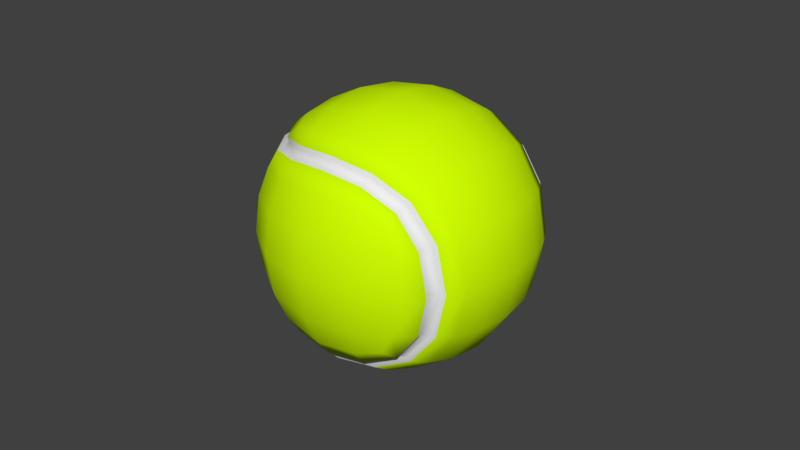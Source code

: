 # Source: ball.blend  (saved by Blender 2.79.0; exported with 4.5.12 LTS)
import bpy
from mathutils import Matrix  # noqa: F401  (used for matrix-valued properties, if any)

bpy.ops.wm.read_factory_settings(use_empty=True)
scene = bpy.context.scene
scene.name = 'Scene'

# ---- collections
col_collection_1 = bpy.data.collections.new('Collection 1'); scene.collection.children.link(col_collection_1)

# ---- materials (node trees are filled in below, after node groups)
mat_green = bpy.data.materials.new('green')
mat_green.alpha_threshold = 0.0
mat_green.use_transparent_shadow = False
mat_green.diffuse_color = (0.6346, 1.0, 0.001032, 1.0)
mat_green.roughness = 0.5
mat_green.specular_intensity = 0.0
mat_green.line_color = (0.0, 0.0, 0.0, 1.0)
mat_white = bpy.data.materials.new('white')
mat_white.alpha_threshold = 0.0
mat_white.use_transparent_shadow = False
mat_white.roughness = 0.5
mat_white.specular_intensity = 0.0

# ---- material node trees

# ---- world
world_world = bpy.data.worlds.new('World'); scene.world = world_world
world_world.color = (0.05088, 0.05088, 0.05088)
world_world.use_sun_shadow = False
world_world.sun_shadow_jitter_overblur = 0.0
world_world.cycles.sampling_method = 'MANUAL'

# ---- meshes
me_untitled = bpy.data.meshes.new('Untitled')
me_untitled.from_pydata([(-0.02398, -0.01245, -0.03268), (-0.01377, -0.01342, -0.03736), (-0.01221, -0.02238, -0.03395), (-0.02015, -0.01962, -0.03199), (-0.02581, -4.708e-05, -0.03338), (-0.01467, -4.606e-05, -0.0391), (0.0005935, -4.194e-05, -0.04162), (0.0006335, -0.01367, -0.03953), (0.0006398, -0.02328, -0.03525), (0.0157, -0.01276, -0.03665), (0.01451, -0.02197, -0.03303), (0.01622, -4.152e-05, -0.03841), (0.02957, -3.874e-05, -0.02954), (0.0286, -0.01138, -0.02851), (0.02652, -0.01981, -0.02631), (-0.02398, 0.01236, -0.03268), (-0.01377, 0.01333, -0.03736), (-0.02015, 0.01953, -0.03199), (-0.01221, 0.02229, -0.03395), (0.0006291, 0.02319, -0.03525), (0.0006301, 0.01358, -0.03953), (0.01569, 0.01268, -0.03665), (0.01451, 0.02189, -0.03303), (0.02651, 0.01974, -0.02631), (0.0286, 0.0113, -0.02851), (-0.02015, -0.01962, 0.03199), (-0.01221, -0.02238, 0.03395), (-0.01377, -0.01342, 0.03736), (-0.02398, -0.01245, 0.03268), (0.0006398, -0.02328, 0.03525), (0.0006335, -0.01367, 0.03953), (0.0005935, -4.194e-05, 0.04162), (-0.01467, -4.606e-05, 0.0391), (-0.02581, -4.708e-05, 0.03338), (0.01451, -0.02197, 0.03303), (0.0157, -0.01276, 0.03665), (0.02652, -0.01981, 0.02631), (0.0286, -0.01138, 0.02851), (0.02957, -3.874e-05, 0.02954), (0.01622, -4.152e-05, 0.03841), (-0.01377, 0.01333, 0.03736), (-0.02398, 0.01236, 0.03268), (0.0006301, 0.01358, 0.03953), (0.0006291, 0.02319, 0.03525), (-0.01221, 0.02229, 0.03395), (-0.02015, 0.01953, 0.03199), (0.01569, 0.01268, 0.03665), (0.0286, 0.0113, 0.02851), (0.02651, 0.01974, 0.02631), (0.01451, 0.02189, 0.03303), (-0.02645, -0.0263, -0.01992), (-0.01452, -0.03306, -0.02194), (-0.01571, -0.03669, -0.01273), (-0.02858, -0.02853, -0.01143), (-0.0006406, -0.03528, -0.02325), (-0.000632, -0.03955, -0.01365), (-0.0005838, -0.04165, -2.237e-10), (-0.01624, -0.03844, -5.748e-10), (-0.02957, -0.02957, -8.301e-10), (0.01226, -0.03395, -0.02237), (0.01391, -0.03731, -0.01345), (0.0203, -0.03188, -0.01965), (0.02428, -0.03244, -0.01251), (0.02624, -0.03305, 4.777e-10), (0.01486, -0.03904, 1.634e-10), (-0.01571, -0.03669, 0.01273), (-0.02858, -0.02853, 0.01143), (-0.000632, -0.03955, 0.01365), (-0.0006406, -0.03528, 0.02325), (-0.01452, -0.03306, 0.02194), (-0.02645, -0.0263, 0.01992), (0.01391, -0.03731, 0.01345), (0.02428, -0.03244, 0.01251), (0.0203, -0.03188, 0.01965), (0.01226, -0.03395, 0.02237), (0.03741, -0.0105, -0.01582), (0.03483, -0.01859, -0.01495), (0.03858, -3.858e-05, -0.01618), (0.04184, -3.879e-05, 1.084e-09), (0.04067, -0.01018, 9.843e-10), (0.03801, -0.01822, 8.638e-10), (0.03741, 0.01042, -0.01582), (0.03482, 0.01852, -0.01495), (0.03801, 0.01815, 1.122e-09), (0.04066, 0.01011, 1.128e-09), (0.03741, -0.0105, 0.01582), (0.03483, -0.01859, 0.01495), (0.03858, -3.858e-05, 0.01618), (0.03741, 0.01042, 0.01582), (0.03482, 0.01852, 0.01495), (0.02029, 0.0318, -0.01965), (0.01225, 0.03386, -0.02237), (0.0139, 0.03723, -0.01345), (0.02427, 0.03236, -0.01251), (-0.0006478, 0.0352, -0.02325), (-0.0006424, 0.03947, -0.01365), (-0.0005966, 0.04156, 3.664e-10), (0.01485, 0.03896, 7.166e-10), (0.02624, 0.03296, 9.459e-10), (-0.01453, 0.03297, -0.02194), (-0.01572, 0.0366, -0.01273), (-0.02646, 0.02621, -0.01992), (-0.02859, 0.02844, -0.01143), (-0.02958, 0.02948, -4.112e-10), (-0.01625, 0.03835, -3.015e-11), (0.0139, 0.03723, 0.01345), (0.02427, 0.03236, 0.01251), (-0.0006424, 0.03947, 0.01365), (-0.0006478, 0.0352, 0.02325), (0.01225, 0.03386, 0.02237), (0.02029, 0.0318, 0.01965), (-0.01572, 0.0366, 0.01273), (-0.02859, 0.02844, 0.01143), (-0.02646, 0.02621, 0.01992), (-0.01453, 0.03297, 0.02194), (-0.03459, 0.01483, -0.01906), (-0.03731, 0.01574, -0.01078), (-0.03764, -4.457e-05, -0.01893), (-0.04052, -4.99e-05, -0.01062), (-0.04181, -4.722e-05, -9.127e-10), (-0.03856, 0.01613, -7.205e-10), (-0.03459, -0.01492, -0.01906), (-0.03731, -0.01584, -0.01078), (-0.03856, -0.01622, -9.5e-10), (-0.03731, 0.01574, 0.01078), (-0.04052, -4.99e-05, 0.01062), (-0.03764, -4.457e-05, 0.01893), (-0.03459, 0.01483, 0.01906), (-0.03731, -0.01584, 0.01078), (-0.03459, -0.01492, 0.01906), (-0.02245, -0.02201, -0.02878), (-0.02916, -0.01269, -0.02828), (-0.03161, -4.355e-05, -0.02838), (0.0003303, -0.02848, -0.03157), (-0.01221, -0.02704, -0.03054), (0.0245, -0.02498, -0.02418), (0.01334, -0.0272, -0.02982), (-0.02916, 0.01259, -0.02828), (-0.02246, 0.02191, -0.02878), (-0.01222, 0.02695, -0.03054), (0.0003197, 0.02839, -0.03157), (0.01333, 0.02713, -0.02982), (0.0245, 0.02491, -0.02418), (-0.02245, -0.02201, 0.02878), (-0.01221, -0.02704, 0.03054), (0.0003303, -0.02848, 0.03157), (-0.03161, -4.355e-05, 0.02838), (-0.02916, -0.01269, 0.02828), (0.01334, -0.0272, 0.02982), (0.0245, -0.02498, 0.02418), (0.0003197, 0.02839, 0.03157), (-0.01222, 0.02695, 0.03054), (-0.02246, 0.02191, 0.02878), (-0.02916, 0.01259, 0.02828), (0.0245, 0.02491, 0.02418), (0.01333, 0.02713, 0.02982), (0.02257, -0.02869, -0.02202), (0.0295, -0.0279, -0.01274), (0.03213, -0.02781, 6.554e-10), (0.0295, -0.0279, 0.01274), (0.02257, -0.02869, 0.02202), (0.03221, 0.02379, -0.01395), (0.03519, 0.02353, 1.093e-09), (0.03221, 0.02379, 0.01395), (-0.03188, -0.01389, -0.02435), (-0.02441, -0.02416, -0.0251), (-0.03469, -4.863e-05, -0.02433), (-0.01334, -0.02986, -0.02718), (-0.0003345, -0.03161, -0.02843), (0.01223, -0.03057, -0.027), (-0.03188, 0.0138, -0.02435), (-0.02442, 0.02407, -0.0251), (-0.01335, 0.02976, -0.02718), (-0.0003421, 0.03152, -0.02843), (0.01222, 0.03048, -0.027), (0.02256, 0.02861, -0.02202), (-0.01334, -0.02986, 0.02718), (-0.02441, -0.02416, 0.0251), (-0.0003345, -0.03161, 0.02843), (-0.03188, -0.01389, 0.02435), (-0.03469, -4.863e-05, 0.02433), (0.01223, -0.03057, 0.027), (-0.01335, 0.02976, 0.02718), (-0.0003421, 0.03152, 0.02843), (-0.02442, 0.02407, 0.0251), (-0.03188, 0.0138, 0.02435), (0.01222, 0.03048, 0.027), (0.02256, 0.02861, 0.02202), (0.03222, -0.02387, -0.01395), (0.0352, -0.02361, 7.585e-10), (0.03222, -0.02387, 0.01395), (0.0295, 0.02782, -0.01274), (0.03212, 0.02773, 1.049e-09), (0.0295, 0.02782, 0.01274), (-0.02211, -0.02177, -0.02733), (-0.02343, -0.02309, -0.02501), (-0.03054, -0.0133, -0.0243), (-0.02876, -0.01253, -0.02683), (-0.03322, -4.448e-05, -0.02429), (-0.03119, -4.956e-05, -0.02692), (0.0002546, -0.02821, -0.03012), (-0.0002604, -0.03016, -0.02817), (-0.01283, -0.0285, -0.02698), (-0.01201, -0.02677, -0.02909), (0.02352, -0.0249, -0.0231), (0.02221, -0.02724, -0.02178), (0.01202, -0.02912, -0.02673), (0.01283, -0.02701, -0.02846), (-0.03054, 0.01321, -0.0243), (-0.02875, 0.01244, -0.02683), (-0.02343, 0.02299, -0.02501), (-0.02212, 0.02167, -0.02733), (-0.01284, 0.02842, -0.02698), (-0.01202, 0.02668, -0.02909), (-0.0002644, 0.03008, -0.02817), (0.0002455, 0.02812, -0.03012), (0.01201, 0.02903, -0.02673), (0.01283, 0.02692, -0.02846), (0.02221, 0.02716, -0.02178), (0.02352, 0.02482, -0.0231), (-0.02211, -0.02177, 0.02733), (-0.02343, -0.02309, 0.02501), (-0.01283, -0.0285, 0.02698), (-0.01201, -0.02677, 0.02909), (-0.0002604, -0.03016, 0.02817), (0.0002546, -0.02821, 0.03012), (-0.03119, -4.956e-05, 0.02692), (-0.03322, -4.448e-05, 0.02429), (-0.03054, -0.0133, 0.0243), (-0.02876, -0.01253, 0.02683), (0.01202, -0.02912, 0.02673), (0.01283, -0.02701, 0.02846), (0.02221, -0.02724, 0.02178), (0.02352, -0.0249, 0.0231), (0.0002455, 0.02812, 0.03012), (-0.0002644, 0.03008, 0.02817), (-0.01284, 0.02842, 0.02698), (-0.01202, 0.02668, 0.02909), (-0.02343, 0.02299, 0.02501), (-0.02212, 0.02167, 0.02733), (-0.03054, 0.01321, 0.0243), (-0.02875, 0.01244, 0.02683), (0.02352, 0.02482, 0.0231), (0.02221, 0.02716, 0.02178), (0.01201, 0.02903, 0.02673), (0.01283, 0.02692, 0.02846), (0.03088, -0.02385, -0.01336), (0.02909, -0.02645, -0.01259), (0.03372, -0.02361, 7.233e-10), (0.03169, -0.02635, 6.552e-10), (0.03088, -0.02385, 0.01336), (0.02909, -0.02645, 0.01259), (0.02908, 0.02637, -0.01259), (0.03087, 0.02377, -0.01336), (0.03168, 0.02627, 1.028e-09), (0.03372, 0.02353, 1.058e-09), (0.02908, 0.02637, 0.01259), (0.03087, 0.02377, 0.01336)], [], [(1, 2, 3, 0), (5, 1, 0, 4), (1, 5, 6, 7), (7, 8, 2, 1), (10, 8, 7, 9), (11, 9, 7, 6), (9, 11, 12, 13), (14, 10, 9, 13), (5, 4, 15, 16), (15, 17, 18, 16), (19, 20, 16, 18), (20, 6, 5, 16), (6, 20, 21, 11), (20, 19, 22, 21), (24, 21, 22, 23), (12, 11, 21, 24), (26, 27, 28, 25), (26, 29, 30, 27), (27, 30, 31, 32), (32, 33, 28, 27), (29, 34, 35, 30), (36, 37, 35, 34), (39, 35, 37, 38), (31, 30, 35, 39), (40, 41, 33, 32), (31, 42, 40, 32), (40, 42, 43, 44), (45, 41, 40, 44), (39, 46, 42, 31), (46, 39, 38, 47), (49, 46, 47, 48), (42, 46, 49, 43), (51, 52, 53, 50), (54, 55, 52, 51), (57, 52, 55, 56), (58, 53, 52, 57), (54, 59, 60, 55), (61, 62, 60, 59), (62, 63, 64, 60), (56, 55, 60, 64), (58, 57, 65, 66), (57, 56, 67, 65), (69, 65, 67, 68), (66, 65, 69, 70), (67, 56, 64, 71), (64, 63, 72, 71), (73, 74, 71, 72), (71, 74, 68, 67), (75, 76, 14, 13), (75, 13, 12, 77), (77, 78, 79, 75), (76, 75, 79, 80), (81, 77, 12, 24), (24, 23, 82, 81), (83, 84, 81, 82), (81, 84, 78, 77), (86, 80, 79, 85), (85, 79, 78, 87), (37, 85, 87, 38), (36, 86, 85, 37), (87, 78, 84, 88), (89, 88, 84, 83), (89, 48, 47, 88), (87, 88, 47, 38), (91, 92, 93, 90), (95, 92, 91, 94), (97, 92, 95, 96), (98, 93, 92, 97), (99, 100, 95, 94), (102, 100, 99, 101), (102, 103, 104, 100), (104, 96, 95, 100), (98, 97, 105, 106), (96, 107, 105, 97), (109, 105, 107, 108), (109, 110, 106, 105), (107, 96, 104, 111), (112, 111, 104, 103), (114, 111, 112, 113), (111, 114, 108, 107), (102, 101, 115, 116), (115, 117, 118, 116), (120, 116, 118, 119), (102, 116, 120, 103), (122, 118, 117, 121), (50, 53, 122, 121), (53, 58, 123, 122), (119, 118, 122, 123), (120, 124, 112, 103), (124, 120, 119, 125), (126, 127, 124, 125), (112, 124, 127, 113), (125, 119, 123, 128), (128, 123, 58, 66), (129, 128, 66, 70), (126, 125, 128, 129), (130, 131, 0, 3), (0, 131, 132, 4), (133, 134, 2, 8), (2, 134, 130, 3), (135, 136, 10, 14), (8, 10, 136, 133), (4, 132, 137, 15), (15, 137, 138, 17), (18, 17, 138, 139), (140, 19, 18, 139), (140, 141, 22, 19), (22, 141, 142, 23), (25, 143, 144, 26), (145, 29, 26, 144), (147, 28, 33, 146), (28, 147, 143, 25), (29, 145, 148, 34), (149, 36, 34, 148), (150, 151, 44, 43), (151, 152, 45, 44), (152, 153, 41, 45), (41, 153, 146, 33), (154, 155, 49, 48), (150, 43, 49, 155), (156, 157, 62, 61), (158, 63, 62, 157), (158, 159, 72, 63), (73, 72, 159, 160), (142, 161, 82, 23), (162, 83, 82, 161), (163, 89, 83, 162), (89, 163, 154, 48), (121, 164, 165, 50), (121, 117, 166, 164), (54, 51, 167, 168), (165, 167, 51, 50), (156, 61, 59, 169), (169, 59, 54, 168), (166, 117, 115, 170), (170, 115, 101, 171), (172, 171, 101, 99), (99, 94, 173, 172), (173, 94, 91, 174), (91, 90, 175, 174), (69, 176, 177, 70), (176, 69, 68, 178), (180, 126, 129, 179), (179, 129, 70, 177), (178, 68, 74, 181), (73, 160, 181, 74), (183, 108, 114, 182), (113, 184, 182, 114), (113, 127, 185, 184), (126, 180, 185, 127), (187, 110, 109, 186), (186, 109, 108, 183), (76, 188, 135, 14), (188, 76, 80, 189), (189, 80, 86, 190), (190, 86, 36, 149), (175, 90, 93, 191), (93, 98, 192, 191), (192, 98, 106, 193), (106, 110, 187, 193), (197, 194, 195, 196), (199, 197, 196, 198), (201, 202, 203, 200), (202, 195, 194, 203), (205, 206, 207, 204), (206, 201, 200, 207), (208, 209, 199, 198), (209, 208, 210, 211), (211, 210, 212, 213), (214, 215, 213, 212), (217, 215, 214, 216), (217, 216, 218, 219), (220, 221, 222, 223), (224, 225, 223, 222), (227, 228, 229, 226), (228, 221, 220, 229), (225, 224, 230, 231), (233, 231, 230, 232), (236, 237, 234, 235), (237, 236, 238, 239), (238, 240, 241, 239), (226, 241, 240, 227), (242, 243, 244, 245), (234, 245, 244, 235), (246, 247, 205, 204), (247, 246, 248, 249), (248, 250, 251, 249), (232, 251, 250, 233), (253, 219, 218, 252), (253, 252, 254, 255), (254, 256, 257, 255), (243, 242, 257, 256), (130, 194, 197, 131), (203, 194, 130, 134), (133, 200, 203, 134), (133, 136, 207, 200), (207, 136, 135, 204), (188, 246, 204, 135), (189, 248, 246, 188), (189, 190, 250, 248), (250, 190, 149, 233), (148, 231, 233, 149), (148, 145, 225, 231), (223, 225, 145, 144), (223, 144, 143, 220), (147, 229, 220, 143), (146, 226, 229, 147), (153, 241, 226, 146), (241, 153, 152, 239), (152, 151, 237, 239), (234, 237, 151, 150), (155, 245, 234, 150), (242, 245, 155, 154), (163, 257, 242, 154), (162, 255, 257, 163), (162, 161, 253, 255), (142, 219, 253, 161), (142, 141, 217, 219), (215, 217, 141, 140), (213, 215, 140, 139), (138, 211, 213, 139), (138, 137, 209, 211), (209, 137, 132, 199), (131, 197, 199, 132), (164, 196, 195, 165), (198, 196, 164, 166), (198, 166, 170, 208), (171, 210, 208, 170), (212, 210, 171, 172), (173, 214, 212, 172), (214, 173, 174, 216), (174, 175, 218, 216), (175, 191, 252, 218), (192, 254, 252, 191), (256, 254, 192, 193), (256, 193, 187, 243), (244, 243, 187, 186), (235, 244, 186, 183), (236, 235, 183, 182), (236, 182, 184, 238), (184, 185, 240, 238), (227, 240, 185, 180), (227, 180, 179, 228), (228, 179, 177, 221), (176, 222, 221, 177), (178, 224, 222, 176), (230, 224, 178, 181), (230, 181, 160, 232), (251, 232, 160, 159), (158, 249, 251, 159), (157, 247, 249, 158), (205, 247, 157, 156), (169, 206, 205, 156), (201, 206, 169, 168), (167, 202, 201, 168), (195, 202, 167, 165)])
me_untitled.polygons.foreach_set('use_smooth', [True] * 256)
me_untitled.polygons.foreach_set('material_index', [0, 0, 0, 0, 0, 0, 0, 0, 0, 0, 0, 0, 0, 0, 0, 0, 0, 0, 0, 0, 0, 0, 0, 0, 0, 0, 0, 0, 0, 0, 0, 0, 0, 0, 0, 0, 0, 0, 0, 0, 0, 0, 0, 0, 0, 0, 0, 0, 0, 0, 0, 0, 0, 0, 0, 0, 0, 0, 0, 0, 0, 0, 0, 0, 0, 0, 0, 0, 0, 0, 0, 0, 0, 0, 0, 0, 0, 0, 0, 0, 0, 0, 0, 0, 0, 0, 0, 0, 0, 0, 0, 0, 0, 0, 0, 0, 0, 0, 0, 0, 0, 0, 0, 0, 0, 0, 0, 0, 0, 0, 0, 0, 0, 0, 0, 0, 0, 0, 0, 0, 0, 0, 0, 0, 0, 0, 0, 0, 0, 0, 0, 0, 0, 0, 0, 0, 0, 0, 0, 0, 0, 0, 0, 0, 0, 0, 0, 0, 0, 0, 0, 0, 0, 0, 0, 0, 0, 0, 0, 0, 1, 1, 1, 1, 1, 1, 1, 1, 1, 1, 1, 1, 1, 1, 1, 1, 1, 1, 1, 1, 1, 1, 1, 1, 1, 1, 1, 1, 1, 1, 1, 1, 1, 1, 1, 1, 1, 1, 1, 1, 1, 1, 1, 1, 1, 1, 1, 1, 1, 1, 1, 1, 1, 1, 1, 1, 1, 1, 1, 1, 1, 1, 1, 1, 1, 1, 1, 1, 1, 1, 1, 1, 1, 1, 1, 1, 1, 1, 1, 1, 1, 1, 1, 1, 1, 1, 1, 1, 1, 1, 1, 1, 1, 1, 1, 1])
_uv = me_untitled.uv_layers.new(name='UVChannel_1')
_uv.uv.foreach_set('vector', [0.3879, 0.8621, 0.3867, 0.845, 0.3991, 0.8484, 0.4038, 0.8618, 0.388, 0.8854, 0.3879, 0.8621, 0.4038, 0.8618, 0.405, 0.8845, 0.3879, 0.8621, 0.388, 0.8854, 0.3634, 0.8855, 0.3634, 0.8623, 0.3634, 0.8623, 0.3635, 0.8449, 0.3867, 0.845, 0.3879, 0.8621, 0.3375, 0.8452, 0.3635, 0.8449, 0.3634, 0.8623, 0.3364, 0.8627, 0.3363, 0.8855, 0.3364, 0.8627, 0.3634, 0.8623, 0.3634, 0.8855, 0.3364, 0.8627, 0.3363, 0.8855, 0.3083, 0.8855, 0.3083, 0.8626, 0.3083, 0.8398, 0.3375, 0.8452, 0.3364, 0.8627, 0.3083, 0.8626, 0.388, 0.8854, 0.405, 0.8845, 0.4051, 0.9069, 0.3881, 0.9085, 0.4051, 0.9069, 0.4018, 0.9192, 0.388, 0.9236, 0.3881, 0.9085, 0.3635, 0.9239, 0.3634, 0.9085, 0.3881, 0.9085, 0.388, 0.9236, 0.3634, 0.9085, 0.3634, 0.8855, 0.388, 0.8854, 0.3881, 0.9085, 0.3634, 0.8855, 0.3634, 0.9085, 0.3363, 0.9081, 0.3363, 0.8855, 0.3634, 0.9085, 0.3635, 0.9239, 0.3366, 0.9237, 0.3363, 0.9081, 0.3083, 0.9084, 0.3363, 0.9081, 0.3366, 0.9237, 0.3083, 0.9312, 0.3083, 0.8855, 0.3363, 0.8855, 0.3363, 0.9081, 0.3083, 0.9084, 0.341, 0.8474, 0.3408, 0.8625, 0.3238, 0.8641, 0.3272, 0.8518, 0.341, 0.8474, 0.3655, 0.8471, 0.3656, 0.8625, 0.3408, 0.8625, 0.3408, 0.8625, 0.3656, 0.8625, 0.3656, 0.8855, 0.3409, 0.8856, 0.3409, 0.8856, 0.324, 0.8865, 0.3238, 0.8641, 0.3408, 0.8625, 0.3655, 0.8471, 0.3923, 0.8473, 0.3926, 0.8629, 0.3656, 0.8625, 0.4206, 0.8398, 0.4206, 0.8626, 0.3926, 0.8629, 0.3923, 0.8473, 0.3927, 0.8855, 0.3926, 0.8629, 0.4206, 0.8626, 0.4206, 0.8855, 0.3656, 0.8855, 0.3656, 0.8625, 0.3926, 0.8629, 0.3927, 0.8855, 0.3411, 0.9089, 0.3251, 0.9092, 0.324, 0.8865, 0.3409, 0.8856, 0.3656, 0.8855, 0.3656, 0.9087, 0.3411, 0.9089, 0.3409, 0.8856, 0.3411, 0.9089, 0.3656, 0.9087, 0.3655, 0.9261, 0.3423, 0.926, 0.3299, 0.9226, 0.3251, 0.9092, 0.3411, 0.9089, 0.3423, 0.926, 0.3927, 0.8855, 0.3926, 0.9083, 0.3656, 0.9087, 0.3656, 0.8855, 0.3926, 0.9083, 0.3927, 0.8855, 0.4206, 0.8855, 0.4206, 0.9084, 0.3915, 0.9258, 0.3926, 0.9083, 0.4206, 0.9084, 0.4206, 0.9312, 0.3656, 0.9087, 0.3926, 0.9083, 0.3915, 0.9258, 0.3655, 0.9261, 0.3482, 0.8431, 0.347, 0.8606, 0.319, 0.8606, 0.319, 0.8378, 0.3744, 0.8425, 0.3742, 0.8601, 0.347, 0.8606, 0.3482, 0.8431, 0.3469, 0.8835, 0.347, 0.8606, 0.3742, 0.8601, 0.3741, 0.8835, 0.319, 0.8835, 0.319, 0.8606, 0.347, 0.8606, 0.3469, 0.8835, 0.3744, 0.8425, 0.3982, 0.8418, 0.3991, 0.8593, 0.3742, 0.8601, 0.4108, 0.845, 0.415, 0.8591, 0.3991, 0.8593, 0.3982, 0.8418, 0.415, 0.8591, 0.4156, 0.8832, 0.399, 0.8835, 0.3991, 0.8593, 0.3741, 0.8835, 0.3742, 0.8601, 0.3991, 0.8593, 0.399, 0.8835, 0.319, 0.8835, 0.3469, 0.8835, 0.347, 0.9062, 0.319, 0.9064, 0.3469, 0.8835, 0.3741, 0.8835, 0.3742, 0.9067, 0.347, 0.9062, 0.3472, 0.9219, 0.347, 0.9062, 0.3742, 0.9067, 0.3744, 0.9223, 0.319, 0.9064, 0.347, 0.9062, 0.3472, 0.9219, 0.319, 0.9292, 0.3742, 0.9067, 0.3741, 0.8835, 0.399, 0.8835, 0.3993, 0.9073, 0.399, 0.8835, 0.4156, 0.8832, 0.4163, 0.9067, 0.3993, 0.9073, 0.4135, 0.9191, 0.3995, 0.9229, 0.3993, 0.9073, 0.4163, 0.9067, 0.3993, 0.9073, 0.3995, 0.9229, 0.3744, 0.9223, 0.3742, 0.9067, 0.342, 0.8573, 0.3191, 0.8574, 0.3188, 0.8294, 0.3416, 0.8294, 0.342, 0.8573, 0.3416, 0.8294, 0.3645, 0.8294, 0.3645, 0.8574, 0.3645, 0.8574, 0.3645, 0.8855, 0.3431, 0.885, 0.342, 0.8573, 0.3191, 0.8574, 0.342, 0.8573, 0.3431, 0.885, 0.3337, 0.8785, 0.387, 0.8575, 0.3645, 0.8574, 0.3645, 0.8294, 0.3873, 0.8294, 0.3873, 0.8294, 0.4102, 0.8294, 0.4098, 0.8574, 0.387, 0.8575, 0.3952, 0.8925, 0.3859, 0.886, 0.387, 0.8575, 0.4098, 0.8574, 0.387, 0.8575, 0.3859, 0.886, 0.3645, 0.8855, 0.3645, 0.8574, 0.3191, 0.9136, 0.3337, 0.8785, 0.3431, 0.885, 0.342, 0.9135, 0.342, 0.9135, 0.3431, 0.885, 0.3645, 0.8855, 0.3645, 0.9136, 0.3416, 0.9416, 0.342, 0.9135, 0.3645, 0.9136, 0.3645, 0.9416, 0.3188, 0.9416, 0.3191, 0.9136, 0.342, 0.9135, 0.3416, 0.9416, 0.3645, 0.9136, 0.3645, 0.8855, 0.3859, 0.886, 0.387, 0.9136, 0.4098, 0.9136, 0.387, 0.9136, 0.3859, 0.886, 0.3952, 0.8925, 0.4098, 0.9136, 0.4102, 0.9416, 0.3873, 0.9416, 0.387, 0.9136, 0.3645, 0.9136, 0.387, 0.9136, 0.3873, 0.9416, 0.3645, 0.9416, 0.3507, 0.8441, 0.3509, 0.8597, 0.3339, 0.8603, 0.3368, 0.8479, 0.376, 0.8603, 0.3509, 0.8597, 0.3507, 0.8441, 0.3758, 0.8447, 0.3512, 0.8835, 0.3509, 0.8597, 0.376, 0.8603, 0.3761, 0.8835, 0.3346, 0.8838, 0.3339, 0.8603, 0.3509, 0.8597, 0.3512, 0.8835, 0.403, 0.8451, 0.4033, 0.8608, 0.376, 0.8603, 0.3758, 0.8447, 0.4312, 0.8606, 0.4033, 0.8608, 0.403, 0.8451, 0.4312, 0.8378, 0.4312, 0.8606, 0.4312, 0.8835, 0.4033, 0.8835, 0.4033, 0.8608, 0.4033, 0.8835, 0.3761, 0.8835, 0.376, 0.8603, 0.4033, 0.8608, 0.3346, 0.8838, 0.3512, 0.8835, 0.3511, 0.9077, 0.3353, 0.9079, 0.3761, 0.8835, 0.376, 0.9069, 0.3511, 0.9077, 0.3512, 0.8835, 0.352, 0.9252, 0.3511, 0.9077, 0.376, 0.9069, 0.3758, 0.9245, 0.352, 0.9252, 0.3395, 0.922, 0.3353, 0.9079, 0.3511, 0.9077, 0.376, 0.9069, 0.3761, 0.8835, 0.4033, 0.8835, 0.4032, 0.9063, 0.4312, 0.9064, 0.4032, 0.9063, 0.4033, 0.8835, 0.4312, 0.8835, 0.402, 0.9239, 0.4032, 0.9063, 0.4312, 0.9064, 0.4312, 0.9292, 0.4032, 0.9063, 0.402, 0.9239, 0.3758, 0.9245, 0.376, 0.9069, 0.319, 0.8606, 0.319, 0.8378, 0.347, 0.8378, 0.3471, 0.8608, 0.347, 0.8378, 0.376, 0.8445, 0.3752, 0.8613, 0.3471, 0.8608, 0.347, 0.8835, 0.3471, 0.8608, 0.3752, 0.8613, 0.3751, 0.8835, 0.319, 0.8606, 0.3471, 0.8608, 0.347, 0.8835, 0.319, 0.8835, 0.4032, 0.8608, 0.3752, 0.8613, 0.376, 0.8445, 0.4032, 0.8378, 0.4312, 0.8378, 0.4312, 0.8606, 0.4032, 0.8608, 0.4032, 0.8378, 0.4312, 0.8606, 0.4312, 0.8835, 0.4032, 0.8835, 0.4032, 0.8608, 0.3751, 0.8835, 0.3752, 0.8613, 0.4032, 0.8608, 0.4032, 0.8835, 0.347, 0.8835, 0.347, 0.9062, 0.319, 0.9064, 0.319, 0.8835, 0.347, 0.9062, 0.347, 0.8835, 0.3751, 0.8835, 0.375, 0.9057, 0.3742, 0.9225, 0.347, 0.9292, 0.347, 0.9062, 0.375, 0.9057, 0.319, 0.9064, 0.347, 0.9062, 0.347, 0.9292, 0.319, 0.9292, 0.375, 0.9057, 0.3751, 0.8835, 0.4032, 0.8835, 0.4032, 0.9062, 0.4032, 0.9062, 0.4032, 0.8835, 0.4312, 0.8835, 0.4312, 0.9064, 0.4032, 0.9292, 0.4032, 0.9062, 0.4312, 0.9064, 0.4312, 0.9292, 0.3742, 0.9225, 0.375, 0.9057, 0.4032, 0.9062, 0.4032, 0.9292, 0.3894, 0.8424, 0.3977, 0.8565, 0.4038, 0.8618, 0.3991, 0.8484, 0.4038, 0.8618, 0.3977, 0.8565, 0.404, 0.8753, 0.405, 0.8845, 0.3636, 0.8361, 0.3778, 0.8368, 0.3867, 0.845, 0.3635, 0.8449, 0.3867, 0.845, 0.3778, 0.8368, 0.3894, 0.8424, 0.3991, 0.8484, 0.3378, 0.8443, 0.3486, 0.8371, 0.3375, 0.8452, 0.3083, 0.8398, 0.3635, 0.8449, 0.3375, 0.8452, 0.3486, 0.8371, 0.3636, 0.8361, 0.405, 0.8845, 0.404, 0.8753, 0.409, 0.8941, 0.4051, 0.9069, 0.4051, 0.9069, 0.409, 0.8941, 0.4061, 0.9079, 0.4018, 0.9192, 0.388, 0.9236, 0.4018, 0.9192, 0.4061, 0.9079, 0.3892, 0.9132, 0.3639, 0.9134, 0.3635, 0.9239, 0.388, 0.9236, 0.3892, 0.9132, 0.3639, 0.9134, 0.3388, 0.9122, 0.3366, 0.9237, 0.3635, 0.9239, 0.3366, 0.9237, 0.3388, 0.9122, 0.3305, 0.9078, 0.3083, 0.9312, 0.3272, 0.8518, 0.3229, 0.8631, 0.3398, 0.8578, 0.341, 0.8474, 0.3651, 0.8576, 0.3655, 0.8471, 0.341, 0.8474, 0.3398, 0.8578, 0.3199, 0.8769, 0.3238, 0.8641, 0.324, 0.8865, 0.325, 0.8956, 0.3238, 0.8641, 0.3199, 0.8769, 0.3229, 0.8631, 0.3272, 0.8518, 0.3655, 0.8471, 0.3651, 0.8576, 0.3901, 0.8588, 0.3923, 0.8473, 0.3984, 0.8632, 0.4206, 0.8398, 0.3923, 0.8473, 0.3901, 0.8588, 0.3653, 0.9349, 0.3511, 0.9342, 0.3423, 0.926, 0.3655, 0.9261, 0.3511, 0.9342, 0.3395, 0.9285, 0.3299, 0.9226, 0.3423, 0.926, 0.3395, 0.9285, 0.3313, 0.9145, 0.3251, 0.9092, 0.3299, 0.9226, 0.3251, 0.9092, 0.3313, 0.9145, 0.325, 0.8956, 0.324, 0.8865, 0.3911, 0.9267, 0.3803, 0.9339, 0.3915, 0.9258, 0.4206, 0.9312, 0.3653, 0.9349, 0.3655, 0.9261, 0.3915, 0.9258, 0.3803, 0.9339, 0.3999, 0.8402, 0.4045, 0.8582, 0.415, 0.8591, 0.4108, 0.845, 0.4085, 0.8803, 0.4156, 0.8832, 0.415, 0.8591, 0.4045, 0.8582, 0.4085, 0.8803, 0.4158, 0.8982, 0.4163, 0.9067, 0.4156, 0.8832, 0.4135, 0.9191, 0.4163, 0.9067, 0.4158, 0.8982, 0.4165, 0.9092, 0.3305, 0.9078, 0.351, 0.8993, 0.3589, 0.9084, 0.3083, 0.9312, 0.3791, 0.8972, 0.3952, 0.8925, 0.3589, 0.9084, 0.351, 0.8993, 0.3923, 0.9103, 0.415, 0.9084, 0.3952, 0.8925, 0.3791, 0.8972, 0.415, 0.9084, 0.3923, 0.9103, 0.3911, 0.9267, 0.4206, 0.9312, 0.347, 0.8378, 0.365, 0.8409, 0.3539, 0.8369, 0.319, 0.8378, 0.347, 0.8378, 0.376, 0.8445, 0.3858, 0.8461, 0.365, 0.8409, 0.3744, 0.8425, 0.3482, 0.8431, 0.3596, 0.8348, 0.3745, 0.8338, 0.3539, 0.8369, 0.3596, 0.8348, 0.3482, 0.8431, 0.319, 0.8378, 0.3999, 0.8402, 0.4108, 0.845, 0.3982, 0.8418, 0.3892, 0.8337, 0.3892, 0.8337, 0.3982, 0.8418, 0.3744, 0.8425, 0.3745, 0.8338, 0.3858, 0.8461, 0.376, 0.8445, 0.4032, 0.8378, 0.4063, 0.8512, 0.4063, 0.8512, 0.4032, 0.8378, 0.4312, 0.8378, 0.4145, 0.8549, 0.401, 0.8558, 0.4145, 0.8549, 0.4312, 0.8378, 0.403, 0.8451, 0.403, 0.8451, 0.3758, 0.8447, 0.3753, 0.8551, 0.401, 0.8558, 0.3753, 0.8551, 0.3758, 0.8447, 0.3507, 0.8441, 0.3496, 0.8544, 0.3507, 0.8441, 0.3368, 0.8479, 0.3337, 0.8578, 0.3496, 0.8544, 0.3472, 0.9219, 0.3492, 0.9112, 0.3357, 0.9121, 0.319, 0.9292, 0.3492, 0.9112, 0.3472, 0.9219, 0.3744, 0.9223, 0.3749, 0.9119, 0.3644, 0.9209, 0.3742, 0.9225, 0.347, 0.9292, 0.3439, 0.9158, 0.3439, 0.9158, 0.347, 0.9292, 0.319, 0.9292, 0.3357, 0.9121, 0.3749, 0.9119, 0.3744, 0.9223, 0.3995, 0.9229, 0.4006, 0.9126, 0.4135, 0.9191, 0.4165, 0.9092, 0.4006, 0.9126, 0.3995, 0.9229, 0.3757, 0.9332, 0.3758, 0.9245, 0.402, 0.9239, 0.3906, 0.9321, 0.4312, 0.9292, 0.3963, 0.9301, 0.3906, 0.9321, 0.402, 0.9239, 0.4312, 0.9292, 0.4032, 0.9292, 0.3852, 0.9261, 0.3963, 0.9301, 0.3742, 0.9225, 0.3644, 0.9209, 0.3852, 0.9261, 0.4032, 0.9292, 0.3504, 0.9268, 0.3395, 0.922, 0.352, 0.9252, 0.361, 0.9333, 0.361, 0.9333, 0.352, 0.9252, 0.3758, 0.9245, 0.3757, 0.9332, 0.3139, 0.8626, 0.3367, 0.8607, 0.3378, 0.8443, 0.3083, 0.8398, 0.3367, 0.8607, 0.3139, 0.8626, 0.3337, 0.8785, 0.3498, 0.8738, 0.3498, 0.8738, 0.3337, 0.8785, 0.3701, 0.8626, 0.378, 0.8717, 0.378, 0.8717, 0.3701, 0.8626, 0.4206, 0.8398, 0.3984, 0.8632, 0.3337, 0.8578, 0.3368, 0.8479, 0.3339, 0.8603, 0.3344, 0.8688, 0.3339, 0.8603, 0.3346, 0.8838, 0.3418, 0.8867, 0.3344, 0.8688, 0.3418, 0.8867, 0.3346, 0.8838, 0.3353, 0.9079, 0.3457, 0.9088, 0.3353, 0.9079, 0.3395, 0.922, 0.3504, 0.9268, 0.3457, 0.9088, 0.5349, 0.8655, 0.5274, 0.8535, 0.4912, 0.8507, 0.501, 0.8548, 0.5414, 0.8816, 0.5349, 0.8655, 0.501, 0.8548, 0.5188, 0.8602, 0.507, 0.8478, 0.4954, 0.8486, 0.5179, 0.8486, 0.5069, 0.848, 0.4954, 0.8486, 0.4912, 0.8507, 0.5274, 0.8535, 0.5179, 0.8486, 0.5269, 0.8536, 0.5186, 0.8477, 0.4951, 0.8488, 0.4866, 0.8552, 0.5186, 0.8477, 0.507, 0.8478, 0.5069, 0.848, 0.4951, 0.8488, 0.5363, 0.8656, 0.5467, 0.8976, 0.5414, 0.8816, 0.5188, 0.8602, 0.5467, 0.8976, 0.5363, 0.8656, 0.543, 0.8694, 0.5447, 0.9094, 0.5447, 0.9094, 0.543, 0.8694, 0.5307, 0.8705, 0.5298, 0.9139, 0.5078, 0.8699, 0.5071, 0.914, 0.5298, 0.9139, 0.5307, 0.8705, 0.4847, 0.913, 0.5071, 0.914, 0.5078, 0.8699, 0.4848, 0.8693, 0.4847, 0.913, 0.4848, 0.8693, 0.471, 0.8719, 0.4768, 0.9095, 0.4705, 0.875, 0.4722, 0.915, 0.4845, 0.9139, 0.4854, 0.8705, 0.5074, 0.9145, 0.5081, 0.8704, 0.4854, 0.8705, 0.4845, 0.9139, 0.4964, 0.9242, 0.4789, 0.9188, 0.4685, 0.8868, 0.4738, 0.9028, 0.4789, 0.9188, 0.4722, 0.915, 0.4705, 0.875, 0.4685, 0.8868, 0.5081, 0.8704, 0.5074, 0.9145, 0.5304, 0.9151, 0.5305, 0.8714, 0.5384, 0.8749, 0.5305, 0.8714, 0.5304, 0.9151, 0.5442, 0.9126, 0.5198, 0.9358, 0.4973, 0.9358, 0.5083, 0.9364, 0.5082, 0.9367, 0.4973, 0.9358, 0.5198, 0.9358, 0.524, 0.9337, 0.4878, 0.931, 0.524, 0.9337, 0.5142, 0.9296, 0.4803, 0.9189, 0.4878, 0.931, 0.4738, 0.9028, 0.4803, 0.9189, 0.5142, 0.9296, 0.4964, 0.9242, 0.5286, 0.9292, 0.4883, 0.9308, 0.4966, 0.9367, 0.5201, 0.9356, 0.5083, 0.9364, 0.5201, 0.9356, 0.4966, 0.9367, 0.5082, 0.9367, 0.4859, 0.87, 0.5307, 0.8696, 0.5269, 0.8536, 0.4866, 0.8552, 0.5307, 0.8696, 0.4859, 0.87, 0.4972, 0.8822, 0.5348, 0.8888, 0.4972, 0.8822, 0.5212, 0.8815, 0.5425, 0.9037, 0.5348, 0.8888, 0.5442, 0.9126, 0.5425, 0.9037, 0.5212, 0.8815, 0.5384, 0.8749, 0.494, 0.903, 0.4768, 0.9095, 0.471, 0.8719, 0.4727, 0.8807, 0.494, 0.903, 0.4727, 0.8807, 0.4804, 0.8956, 0.518, 0.9022, 0.4804, 0.8956, 0.4845, 0.9148, 0.5293, 0.9144, 0.518, 0.9022, 0.4883, 0.9308, 0.5286, 0.9292, 0.5293, 0.9144, 0.4845, 0.9148, 0.5299, 0.8537, 0.5274, 0.8535, 0.5349, 0.8655, 0.5373, 0.8663, 0.5179, 0.8486, 0.5274, 0.8535, 0.5299, 0.8537, 0.5195, 0.8486, 0.5068, 0.848, 0.5069, 0.848, 0.5179, 0.8486, 0.5195, 0.8486, 0.5068, 0.848, 0.4934, 0.8489, 0.4951, 0.8488, 0.5069, 0.848, 0.4951, 0.8488, 0.4934, 0.8489, 0.4838, 0.8553, 0.4866, 0.8552, 0.4827, 0.87, 0.4859, 0.87, 0.4866, 0.8552, 0.4838, 0.8553, 0.4945, 0.8818, 0.4972, 0.8822, 0.4859, 0.87, 0.4827, 0.87, 0.4945, 0.8818, 0.5197, 0.8799, 0.5212, 0.8815, 0.4972, 0.8822, 0.5212, 0.8815, 0.5197, 0.8799, 0.538, 0.8723, 0.5384, 0.8749, 0.5305, 0.8683, 0.5305, 0.8714, 0.5384, 0.8749, 0.538, 0.8723, 0.5305, 0.8683, 0.5081, 0.8672, 0.5081, 0.8704, 0.5305, 0.8714, 0.4854, 0.8705, 0.5081, 0.8704, 0.5081, 0.8672, 0.4855, 0.8674, 0.4854, 0.8705, 0.4855, 0.8674, 0.4704, 0.8722, 0.4705, 0.875, 0.4677, 0.8845, 0.4685, 0.8868, 0.4705, 0.875, 0.4704, 0.8722, 0.4722, 0.9013, 0.4738, 0.9028, 0.4685, 0.8868, 0.4677, 0.8845, 0.4779, 0.9181, 0.4803, 0.9189, 0.4738, 0.9028, 0.4722, 0.9013, 0.4803, 0.9189, 0.4779, 0.9181, 0.4852, 0.9307, 0.4878, 0.931, 0.4852, 0.9307, 0.4957, 0.9358, 0.4973, 0.9358, 0.4878, 0.931, 0.5083, 0.9364, 0.4973, 0.9358, 0.4957, 0.9358, 0.5084, 0.9364, 0.5218, 0.9355, 0.5201, 0.9356, 0.5083, 0.9364, 0.5084, 0.9364, 0.5286, 0.9292, 0.5201, 0.9356, 0.5218, 0.9355, 0.5314, 0.9291, 0.5325, 0.9144, 0.5293, 0.9144, 0.5286, 0.9292, 0.5314, 0.9291, 0.5207, 0.9027, 0.518, 0.9022, 0.5293, 0.9144, 0.5325, 0.9144, 0.5207, 0.9027, 0.4955, 0.9046, 0.494, 0.903, 0.518, 0.9022, 0.4772, 0.9122, 0.4768, 0.9095, 0.494, 0.903, 0.4955, 0.9046, 0.4772, 0.9122, 0.4847, 0.9161, 0.4847, 0.913, 0.4768, 0.9095, 0.5071, 0.914, 0.4847, 0.913, 0.4847, 0.9161, 0.5071, 0.9172, 0.5298, 0.9139, 0.5071, 0.914, 0.5071, 0.9172, 0.5297, 0.917, 0.5448, 0.9122, 0.5447, 0.9094, 0.5298, 0.9139, 0.5297, 0.917, 0.5448, 0.9122, 0.5475, 0.8999, 0.5467, 0.8976, 0.5447, 0.9094, 0.5467, 0.8976, 0.5475, 0.8999, 0.543, 0.8831, 0.5414, 0.8816, 0.5373, 0.8663, 0.5349, 0.8655, 0.5414, 0.8816, 0.543, 0.8831, 0.4986, 0.8541, 0.501, 0.8548, 0.4912, 0.8507, 0.4886, 0.8505, 0.5188, 0.8602, 0.501, 0.8548, 0.4986, 0.8541, 0.5172, 0.8587, 0.5188, 0.8602, 0.5172, 0.8587, 0.5355, 0.8633, 0.5363, 0.8656, 0.5429, 0.8666, 0.543, 0.8694, 0.5363, 0.8656, 0.5355, 0.8633, 0.5307, 0.8705, 0.543, 0.8694, 0.5429, 0.8666, 0.5308, 0.8674, 0.5078, 0.8668, 0.5078, 0.8699, 0.5307, 0.8705, 0.5308, 0.8674, 0.5078, 0.8699, 0.5078, 0.8668, 0.4848, 0.8662, 0.4848, 0.8693, 0.4848, 0.8662, 0.4706, 0.8692, 0.471, 0.8719, 0.4848, 0.8693, 0.4706, 0.8692, 0.4711, 0.8791, 0.4727, 0.8807, 0.471, 0.8719, 0.4778, 0.8951, 0.4804, 0.8956, 0.4727, 0.8807, 0.4711, 0.8791, 0.4845, 0.9148, 0.4804, 0.8956, 0.4778, 0.8951, 0.4813, 0.9149, 0.4845, 0.9148, 0.4813, 0.9149, 0.4854, 0.9309, 0.4883, 0.9308, 0.4966, 0.9367, 0.4883, 0.9308, 0.4854, 0.9309, 0.495, 0.9368, 0.5082, 0.9367, 0.4966, 0.9367, 0.495, 0.9368, 0.5082, 0.9367, 0.5198, 0.9358, 0.5082, 0.9367, 0.5082, 0.9367, 0.5214, 0.9358, 0.5198, 0.9358, 0.5214, 0.9358, 0.5266, 0.9339, 0.524, 0.9337, 0.5266, 0.9339, 0.5166, 0.9303, 0.5142, 0.9296, 0.524, 0.9337, 0.4964, 0.9242, 0.5142, 0.9296, 0.5166, 0.9303, 0.498, 0.9257, 0.4964, 0.9242, 0.498, 0.9257, 0.4797, 0.9211, 0.4789, 0.9188, 0.4789, 0.9188, 0.4797, 0.9211, 0.4723, 0.9178, 0.4722, 0.915, 0.4844, 0.917, 0.4845, 0.9139, 0.4722, 0.915, 0.4723, 0.9178, 0.5074, 0.9176, 0.5074, 0.9145, 0.4845, 0.9139, 0.4844, 0.917, 0.5304, 0.9151, 0.5074, 0.9145, 0.5074, 0.9176, 0.5304, 0.9183, 0.5304, 0.9151, 0.5304, 0.9183, 0.5446, 0.9152, 0.5442, 0.9126, 0.5425, 0.9037, 0.5442, 0.9126, 0.5446, 0.9152, 0.544, 0.9053, 0.5374, 0.8893, 0.5348, 0.8888, 0.5425, 0.9037, 0.544, 0.9053, 0.5339, 0.8696, 0.5307, 0.8696, 0.5348, 0.8888, 0.5374, 0.8893, 0.5269, 0.8536, 0.5307, 0.8696, 0.5339, 0.8696, 0.5298, 0.8535, 0.5202, 0.8476, 0.5186, 0.8477, 0.5269, 0.8536, 0.5298, 0.8535, 0.507, 0.8478, 0.5186, 0.8477, 0.5202, 0.8476, 0.507, 0.8478, 0.4937, 0.8487, 0.4954, 0.8486, 0.507, 0.8478, 0.507, 0.8478, 0.4912, 0.8507, 0.4954, 0.8486, 0.4937, 0.8487, 0.4886, 0.8505])
_ca = me_untitled.color_attributes.new('Col', 'BYTE_COLOR', 'CORNER')
_ca.data.foreach_set('color', [1.0, 1.0, 1.0, 1.0, 1.0, 1.0, 1.0, 1.0, 1.0, 1.0, 1.0, 1.0, 1.0, 1.0, 1.0, 1.0, 1.0, 1.0, 1.0, 1.0, 1.0, 1.0, 1.0, 1.0, 1.0, 1.0, 1.0, 1.0, 1.0, 1.0, 1.0, 1.0, 1.0, 1.0, 1.0, 1.0, 1.0, 1.0, 1.0, 1.0, 1.0, 1.0, 1.0, 1.0, 1.0, 1.0, 1.0, 1.0, 1.0, 1.0, 1.0, 1.0, 1.0, 1.0, 1.0, 1.0, 1.0, 1.0, 1.0, 1.0, 1.0, 1.0, 1.0, 1.0, 1.0, 1.0, 1.0, 1.0, 1.0, 1.0, 1.0, 1.0, 1.0, 1.0, 1.0, 1.0, 1.0, 1.0, 1.0, 1.0, 1.0, 1.0, 1.0, 1.0, 1.0, 1.0, 1.0, 1.0, 1.0, 1.0, 1.0, 1.0, 1.0, 1.0, 1.0, 1.0, 1.0, 1.0, 1.0, 1.0, 1.0, 1.0, 1.0, 1.0, 1.0, 1.0, 1.0, 1.0, 1.0, 1.0, 1.0, 1.0, 1.0, 1.0, 1.0, 1.0, 1.0, 1.0, 1.0, 1.0, 1.0, 1.0, 1.0, 1.0, 1.0, 1.0, 1.0, 1.0, 1.0, 1.0, 1.0, 1.0, 1.0, 1.0, 1.0, 1.0, 1.0, 1.0, 1.0, 1.0, 1.0, 1.0, 1.0, 1.0, 1.0, 1.0, 1.0, 1.0, 1.0, 1.0, 1.0, 1.0, 1.0, 1.0, 1.0, 1.0, 1.0, 1.0, 1.0, 1.0, 1.0, 1.0, 1.0, 1.0, 1.0, 1.0, 1.0, 1.0, 1.0, 1.0, 1.0, 1.0, 1.0, 1.0, 1.0, 1.0, 1.0, 1.0, 1.0, 1.0, 1.0, 1.0, 1.0, 1.0, 1.0, 1.0, 1.0, 1.0, 1.0, 1.0, 1.0, 1.0, 1.0, 1.0, 1.0, 1.0, 1.0, 1.0, 1.0, 1.0, 1.0, 1.0, 1.0, 1.0, 1.0, 1.0, 1.0, 1.0, 1.0, 1.0, 1.0, 1.0, 1.0, 1.0, 1.0, 1.0, 1.0, 1.0, 1.0, 1.0, 1.0, 1.0, 1.0, 1.0, 1.0, 1.0, 1.0, 1.0, 1.0, 1.0, 1.0, 1.0, 1.0, 1.0, 1.0, 1.0, 1.0, 1.0, 1.0, 1.0, 1.0, 1.0, 1.0, 1.0, 1.0, 1.0, 1.0, 1.0, 1.0, 1.0, 1.0, 1.0, 1.0, 1.0, 1.0, 1.0, 1.0, 1.0, 1.0, 1.0, 1.0, 1.0, 1.0, 1.0, 1.0, 1.0, 1.0, 1.0, 1.0, 1.0, 1.0, 1.0, 1.0, 1.0, 1.0, 1.0, 1.0, 1.0, 1.0, 1.0, 1.0, 1.0, 1.0, 1.0, 1.0, 1.0, 1.0, 1.0, 1.0, 1.0, 1.0, 1.0, 1.0, 1.0, 1.0, 1.0, 1.0, 1.0, 1.0, 1.0, 1.0, 1.0, 1.0, 1.0, 1.0, 1.0, 1.0, 1.0, 1.0, 1.0, 1.0, 1.0, 1.0, 1.0, 1.0, 1.0, 1.0, 1.0, 1.0, 1.0, 1.0, 1.0, 1.0, 1.0, 1.0, 1.0, 1.0, 1.0, 1.0, 1.0, 1.0, 1.0, 1.0, 1.0, 1.0, 1.0, 1.0, 1.0, 1.0, 1.0, 1.0, 1.0, 1.0, 1.0, 1.0, 1.0, 1.0, 1.0, 1.0, 1.0, 1.0, 1.0, 1.0, 1.0, 1.0, 1.0, 1.0, 1.0, 1.0, 1.0, 1.0, 1.0, 1.0, 1.0, 1.0, 1.0, 1.0, 1.0, 1.0, 1.0, 1.0, 1.0, 1.0, 1.0, 1.0, 1.0, 1.0, 1.0, 1.0, 1.0, 1.0, 1.0, 1.0, 1.0, 1.0, 1.0, 1.0, 1.0, 1.0, 1.0, 1.0, 1.0, 1.0, 1.0, 1.0, 1.0, 1.0, 1.0, 1.0, 1.0, 1.0, 1.0, 1.0, 1.0, 1.0, 1.0, 1.0, 1.0, 1.0, 1.0, 1.0, 1.0, 1.0, 1.0, 1.0, 1.0, 1.0, 1.0, 1.0, 1.0, 1.0, 1.0, 1.0, 1.0, 1.0, 1.0, 1.0, 1.0, 1.0, 1.0, 1.0, 1.0, 1.0, 1.0, 1.0, 1.0, 1.0, 1.0, 1.0, 1.0, 1.0, 1.0, 1.0, 1.0, 1.0, 1.0, 1.0, 1.0, 1.0, 1.0, 1.0, 1.0, 1.0, 1.0, 1.0, 1.0, 1.0, 1.0, 1.0, 1.0, 1.0, 1.0, 1.0, 1.0, 1.0, 1.0, 1.0, 1.0, 1.0, 1.0, 1.0, 1.0, 1.0, 1.0, 1.0, 1.0, 1.0, 1.0, 1.0, 1.0, 1.0, 1.0, 1.0, 1.0, 1.0, 1.0, 1.0, 1.0, 1.0, 1.0, 1.0, 1.0, 1.0, 1.0, 1.0, 1.0, 1.0, 1.0, 1.0, 1.0, 1.0, 1.0, 1.0, 1.0, 1.0, 1.0, 1.0, 1.0, 1.0, 1.0, 1.0, 1.0, 1.0, 1.0, 1.0, 1.0, 1.0, 1.0, 1.0, 1.0, 1.0, 1.0, 1.0, 1.0, 1.0, 1.0, 1.0, 1.0, 1.0, 1.0, 1.0, 1.0, 1.0, 1.0, 1.0, 1.0, 1.0, 1.0, 1.0, 1.0, 1.0, 1.0, 1.0, 1.0, 1.0, 1.0, 1.0, 1.0, 1.0, 1.0, 1.0, 1.0, 1.0, 1.0, 1.0, 1.0, 1.0, 1.0, 1.0, 1.0, 1.0, 1.0, 1.0, 1.0, 1.0, 1.0, 1.0, 1.0, 1.0, 1.0, 1.0, 1.0, 1.0, 1.0, 1.0, 1.0, 1.0, 1.0, 1.0, 1.0, 1.0, 1.0, 1.0, 1.0, 1.0, 1.0, 1.0, 1.0, 1.0, 1.0, 1.0, 1.0, 1.0, 1.0, 1.0, 1.0, 1.0, 1.0, 1.0, 1.0, 1.0, 1.0, 1.0, 1.0, 1.0, 1.0, 1.0, 1.0, 1.0, 1.0, 1.0, 1.0, 1.0, 1.0, 1.0, 1.0, 1.0, 1.0, 1.0, 1.0, 1.0, 1.0, 1.0, 1.0, 1.0, 1.0, 1.0, 1.0, 1.0, 1.0, 1.0, 1.0, 1.0, 1.0, 1.0, 1.0, 1.0, 1.0, 1.0, 1.0, 1.0, 1.0, 1.0, 1.0, 1.0, 1.0, 1.0, 1.0, 1.0, 1.0, 1.0, 1.0, 1.0, 1.0, 1.0, 1.0, 1.0, 1.0, 1.0, 1.0, 1.0, 1.0, 1.0, 1.0, 1.0, 1.0, 1.0, 1.0, 1.0, 1.0, 1.0, 1.0, 1.0, 1.0, 1.0, 1.0, 1.0, 1.0, 1.0, 1.0, 1.0, 1.0, 1.0, 1.0, 1.0, 1.0, 1.0, 1.0, 1.0, 1.0, 1.0, 1.0, 1.0, 1.0, 1.0, 1.0, 1.0, 1.0, 1.0, 1.0, 1.0, 1.0, 1.0, 1.0, 1.0, 1.0, 1.0, 1.0, 1.0, 1.0, 1.0, 1.0, 1.0, 1.0, 1.0, 1.0, 1.0, 1.0, 1.0, 1.0, 1.0, 1.0, 1.0, 1.0, 1.0, 1.0, 1.0, 1.0, 1.0, 1.0, 1.0, 1.0, 1.0, 1.0, 1.0, 1.0, 1.0, 1.0, 1.0, 1.0, 1.0, 1.0, 1.0, 1.0, 1.0, 1.0, 1.0, 1.0, 1.0, 1.0, 1.0, 1.0, 1.0, 1.0, 1.0, 1.0, 1.0, 1.0, 1.0, 1.0, 1.0, 1.0, 1.0, 1.0, 1.0, 1.0, 1.0, 1.0, 1.0, 1.0, 1.0, 1.0, 1.0, 1.0, 1.0, 1.0, 1.0, 1.0, 1.0, 1.0, 1.0, 1.0, 1.0, 1.0, 1.0, 1.0, 1.0, 1.0, 1.0, 1.0, 1.0, 1.0, 1.0, 1.0, 1.0, 1.0, 1.0, 1.0, 1.0, 1.0, 1.0, 1.0, 1.0, 1.0, 1.0, 1.0, 1.0, 1.0, 1.0, 1.0, 1.0, 1.0, 1.0, 1.0, 1.0, 1.0, 1.0, 1.0, 1.0, 1.0, 1.0, 1.0, 1.0, 1.0, 1.0, 1.0, 1.0, 1.0, 1.0, 1.0, 1.0, 1.0, 1.0, 1.0, 1.0, 1.0, 1.0, 1.0, 1.0, 1.0, 1.0, 1.0, 1.0, 1.0, 1.0, 1.0, 1.0, 1.0, 1.0, 1.0, 1.0, 1.0, 1.0, 1.0, 1.0, 1.0, 1.0, 1.0, 1.0, 1.0, 1.0, 1.0, 1.0, 1.0, 1.0, 1.0, 1.0, 1.0, 1.0, 1.0, 1.0, 1.0, 1.0, 1.0, 1.0, 1.0, 1.0, 1.0, 1.0, 1.0, 1.0, 1.0, 1.0, 1.0, 1.0, 1.0, 1.0, 1.0, 1.0, 1.0, 1.0, 1.0, 1.0, 1.0, 1.0, 1.0, 1.0, 1.0, 1.0, 1.0, 1.0, 1.0, 1.0, 1.0, 1.0, 1.0, 1.0, 1.0, 1.0, 1.0, 1.0, 1.0, 1.0, 1.0, 1.0, 1.0, 1.0, 1.0, 1.0, 1.0, 1.0, 1.0, 1.0, 1.0, 1.0, 1.0, 1.0, 1.0, 1.0, 1.0, 1.0, 1.0, 1.0, 1.0, 1.0, 1.0, 1.0, 1.0, 1.0, 1.0, 1.0, 1.0, 1.0, 1.0, 1.0, 1.0, 1.0, 1.0, 1.0, 1.0, 1.0, 1.0, 1.0, 1.0, 1.0, 1.0, 1.0, 1.0, 1.0, 1.0, 1.0, 1.0, 1.0, 1.0, 1.0, 1.0, 1.0, 1.0, 1.0, 1.0, 1.0, 1.0, 1.0, 1.0, 1.0, 1.0, 1.0, 1.0, 1.0, 1.0, 1.0, 1.0, 1.0, 1.0, 1.0, 1.0, 1.0, 1.0, 1.0, 1.0, 1.0, 1.0, 1.0, 1.0, 1.0, 1.0, 1.0, 1.0, 1.0, 1.0, 1.0, 1.0, 1.0, 1.0, 1.0, 1.0, 1.0, 1.0, 1.0, 1.0, 1.0, 1.0, 1.0, 1.0, 1.0, 1.0, 1.0, 1.0, 1.0, 1.0, 1.0, 1.0, 1.0, 1.0, 1.0, 1.0, 1.0, 1.0, 1.0, 1.0, 1.0, 1.0, 1.0, 1.0, 1.0, 1.0, 1.0, 1.0, 1.0, 1.0, 1.0, 1.0, 1.0, 1.0, 1.0, 1.0, 1.0, 1.0, 1.0, 1.0, 1.0, 1.0, 1.0, 1.0, 1.0, 1.0, 1.0, 1.0, 1.0, 1.0, 1.0, 1.0, 1.0, 1.0, 1.0, 1.0, 1.0, 1.0, 1.0, 1.0, 1.0, 1.0, 1.0, 1.0, 1.0, 1.0, 1.0, 1.0, 1.0, 1.0, 1.0, 1.0, 1.0, 1.0, 1.0, 1.0, 1.0, 1.0, 1.0, 1.0, 1.0, 1.0, 1.0, 1.0, 1.0, 1.0, 1.0, 1.0, 1.0, 1.0, 1.0, 1.0, 1.0, 1.0, 1.0, 1.0, 1.0, 1.0, 1.0, 1.0, 1.0, 1.0, 1.0, 1.0, 1.0, 1.0, 1.0, 1.0, 1.0, 1.0, 1.0, 1.0, 1.0, 1.0, 1.0, 1.0, 1.0, 1.0, 1.0, 1.0, 1.0, 1.0, 1.0, 1.0, 1.0, 1.0, 1.0, 1.0, 1.0, 1.0, 1.0, 1.0, 1.0, 1.0, 1.0, 1.0, 1.0, 1.0, 1.0, 1.0, 1.0, 1.0, 1.0, 1.0, 1.0, 1.0, 1.0, 1.0, 1.0, 1.0, 1.0, 1.0, 1.0, 1.0, 1.0, 1.0, 1.0, 1.0, 1.0, 1.0, 1.0, 1.0, 1.0, 1.0, 1.0, 1.0, 1.0, 1.0, 1.0, 1.0, 1.0, 1.0, 1.0, 1.0, 1.0, 1.0, 1.0, 1.0, 1.0, 1.0, 1.0, 1.0, 1.0, 1.0, 1.0, 1.0, 1.0, 1.0, 1.0, 1.0, 1.0, 1.0, 1.0, 1.0, 1.0, 1.0, 1.0, 1.0, 1.0, 1.0, 1.0, 1.0, 1.0, 1.0, 1.0, 1.0, 1.0, 1.0, 1.0, 1.0, 1.0, 1.0, 1.0, 1.0, 1.0, 1.0, 1.0, 1.0, 1.0, 1.0, 1.0, 1.0, 1.0, 1.0, 1.0, 1.0, 1.0, 1.0, 1.0, 1.0, 1.0, 1.0, 1.0, 1.0, 1.0, 1.0, 1.0, 1.0, 1.0, 1.0, 1.0, 1.0, 1.0, 1.0, 1.0, 1.0, 1.0, 1.0, 1.0, 1.0, 1.0, 1.0, 1.0, 1.0, 1.0, 1.0, 1.0, 1.0, 1.0, 1.0, 1.0, 1.0, 1.0, 1.0, 1.0, 1.0, 1.0, 1.0, 1.0, 1.0, 1.0, 1.0, 1.0, 1.0, 1.0, 1.0, 1.0, 1.0, 1.0, 1.0, 1.0, 1.0, 1.0, 1.0, 1.0, 1.0, 1.0, 1.0, 1.0, 1.0, 1.0, 1.0, 1.0, 1.0, 1.0, 1.0, 1.0, 1.0, 1.0, 1.0, 1.0, 1.0, 1.0, 1.0, 1.0, 1.0, 1.0, 1.0, 1.0, 1.0, 1.0, 1.0, 1.0, 1.0, 1.0, 1.0, 1.0, 1.0, 1.0, 1.0, 1.0, 1.0, 1.0, 1.0, 1.0, 1.0, 1.0, 1.0, 1.0, 1.0, 1.0, 1.0, 1.0, 1.0, 1.0, 1.0, 1.0, 1.0, 1.0, 1.0, 1.0, 1.0, 1.0, 1.0, 1.0, 1.0, 1.0, 1.0, 1.0, 1.0, 1.0, 1.0, 1.0, 1.0, 1.0, 1.0, 1.0, 1.0, 1.0, 1.0, 1.0, 1.0, 1.0, 1.0, 1.0, 1.0, 1.0, 1.0, 1.0, 1.0, 1.0, 1.0, 1.0, 1.0, 1.0, 1.0, 1.0, 1.0, 1.0, 1.0, 1.0, 1.0, 1.0, 1.0, 1.0, 1.0, 1.0, 1.0, 1.0, 1.0, 1.0, 1.0, 1.0, 1.0, 1.0, 1.0, 1.0, 1.0, 1.0, 1.0, 1.0, 1.0, 1.0, 1.0, 1.0, 1.0, 1.0, 1.0, 1.0, 1.0, 1.0, 1.0, 1.0, 1.0, 1.0, 1.0, 1.0, 1.0, 1.0, 1.0, 1.0, 1.0, 1.0, 1.0, 1.0, 1.0, 1.0, 1.0, 1.0, 1.0, 1.0, 1.0, 1.0, 1.0, 1.0, 1.0, 1.0, 1.0, 1.0, 1.0, 1.0, 1.0, 1.0, 1.0, 1.0, 1.0, 1.0, 1.0, 1.0, 1.0, 1.0, 1.0, 1.0, 1.0, 1.0, 1.0, 1.0, 1.0, 1.0, 1.0, 1.0, 1.0, 1.0, 1.0, 1.0, 1.0, 1.0, 1.0, 1.0, 1.0, 1.0, 1.0, 1.0, 1.0, 1.0, 1.0, 1.0, 1.0, 1.0, 1.0, 1.0, 1.0, 1.0, 1.0, 1.0, 1.0, 1.0, 1.0, 1.0, 1.0, 1.0, 1.0, 1.0, 1.0, 1.0, 1.0, 1.0, 1.0, 1.0, 1.0, 1.0, 1.0, 1.0, 1.0, 1.0, 1.0, 1.0, 1.0, 1.0, 1.0, 1.0, 1.0, 1.0, 1.0, 1.0, 1.0, 1.0, 1.0, 1.0, 1.0, 1.0, 1.0, 1.0, 1.0, 1.0, 1.0, 1.0, 1.0, 1.0, 1.0, 1.0, 1.0, 1.0, 1.0, 1.0, 1.0, 1.0, 1.0, 1.0, 1.0, 1.0, 1.0, 1.0, 1.0, 1.0, 1.0, 1.0, 1.0, 1.0, 1.0, 1.0, 1.0, 1.0, 1.0, 1.0, 1.0, 1.0, 1.0, 1.0, 1.0, 1.0, 1.0, 1.0, 1.0, 1.0, 1.0, 1.0, 1.0, 1.0, 1.0, 1.0, 1.0, 1.0, 1.0, 1.0, 1.0, 1.0, 1.0, 1.0, 1.0, 1.0, 1.0, 1.0, 1.0, 1.0, 1.0, 1.0, 1.0, 1.0, 1.0, 1.0, 1.0, 1.0, 1.0, 1.0, 1.0, 1.0, 1.0, 1.0, 1.0, 1.0, 1.0, 1.0, 1.0, 1.0, 1.0, 1.0, 1.0, 1.0, 1.0, 1.0, 1.0, 1.0, 1.0, 1.0, 1.0, 1.0, 1.0, 1.0, 1.0, 1.0, 1.0, 1.0, 1.0, 1.0, 1.0, 1.0, 1.0, 1.0, 1.0, 1.0, 1.0, 1.0, 1.0, 1.0, 1.0, 1.0, 1.0, 1.0, 1.0, 1.0, 1.0, 1.0, 1.0, 1.0, 1.0, 1.0, 1.0, 1.0, 1.0, 1.0, 1.0, 1.0, 1.0, 1.0, 1.0, 1.0, 1.0, 1.0, 1.0, 1.0, 1.0, 1.0, 1.0, 1.0, 1.0, 1.0, 1.0, 1.0, 1.0, 1.0, 1.0, 1.0, 1.0, 1.0, 1.0, 1.0, 1.0, 1.0, 1.0, 1.0, 1.0, 1.0, 1.0, 1.0, 1.0, 1.0, 1.0, 1.0, 1.0, 1.0, 1.0, 1.0, 1.0, 1.0, 1.0, 1.0, 1.0, 1.0, 1.0, 1.0, 1.0, 1.0, 1.0, 1.0, 1.0, 1.0, 1.0, 1.0, 1.0, 1.0, 1.0, 1.0, 1.0, 1.0, 1.0, 1.0, 1.0, 1.0, 1.0, 1.0, 1.0, 1.0, 1.0, 1.0, 1.0, 1.0, 1.0, 1.0, 1.0, 1.0, 1.0, 1.0, 1.0, 1.0, 1.0, 1.0, 1.0, 1.0, 1.0, 1.0, 1.0, 1.0, 1.0, 1.0, 1.0, 1.0, 1.0, 1.0, 1.0, 1.0, 1.0, 1.0, 1.0, 1.0, 1.0, 1.0, 1.0, 1.0, 1.0, 1.0, 1.0, 1.0, 1.0, 1.0, 1.0, 1.0, 1.0, 1.0, 1.0, 1.0, 1.0, 1.0, 1.0, 1.0, 1.0, 1.0, 1.0, 1.0, 1.0, 1.0, 1.0, 1.0, 1.0, 1.0, 1.0, 1.0, 1.0, 1.0, 1.0, 1.0, 1.0, 1.0, 1.0, 1.0, 1.0, 1.0, 1.0, 1.0, 1.0, 1.0, 1.0, 1.0, 1.0, 1.0, 1.0, 1.0, 1.0, 1.0, 1.0, 1.0, 1.0, 1.0, 1.0, 1.0, 1.0, 1.0, 1.0, 1.0, 1.0, 1.0, 1.0, 1.0, 1.0, 1.0, 1.0, 1.0, 1.0, 1.0, 1.0, 1.0, 1.0, 1.0, 1.0, 1.0, 1.0, 1.0, 1.0, 1.0, 1.0, 1.0, 1.0, 1.0, 1.0, 1.0, 1.0, 1.0, 1.0, 1.0, 1.0, 1.0, 1.0, 1.0, 1.0, 1.0, 1.0, 1.0, 1.0, 1.0, 1.0, 1.0, 1.0, 1.0, 1.0, 1.0, 1.0, 1.0, 1.0, 1.0, 1.0, 1.0, 1.0, 1.0, 1.0, 1.0, 1.0, 1.0, 1.0, 1.0, 1.0, 1.0, 1.0, 1.0, 1.0, 1.0, 1.0, 1.0, 1.0, 1.0, 1.0, 1.0, 1.0, 1.0, 1.0, 1.0, 1.0, 1.0, 1.0, 1.0, 1.0, 1.0, 1.0, 1.0, 1.0, 1.0, 1.0, 1.0, 1.0, 1.0, 1.0, 1.0, 1.0, 1.0, 1.0, 1.0, 1.0, 1.0, 1.0, 1.0, 1.0, 1.0, 1.0, 1.0, 1.0, 1.0, 1.0, 1.0, 1.0, 1.0, 1.0, 1.0, 1.0, 1.0, 1.0, 1.0, 1.0, 1.0, 1.0, 1.0, 1.0, 1.0, 1.0, 1.0, 1.0, 1.0, 1.0, 1.0, 1.0, 1.0, 1.0, 1.0, 1.0, 1.0, 1.0, 1.0, 1.0, 1.0, 1.0, 1.0, 1.0, 1.0, 1.0, 1.0, 1.0, 1.0, 1.0, 1.0, 1.0, 1.0, 1.0, 1.0, 1.0, 1.0, 1.0, 1.0, 1.0, 1.0, 1.0, 1.0, 1.0, 1.0, 1.0, 1.0, 1.0, 1.0, 1.0, 1.0, 1.0, 1.0, 1.0, 1.0, 1.0, 1.0, 1.0, 1.0, 1.0, 1.0, 1.0, 1.0, 1.0, 1.0, 1.0, 1.0, 1.0, 1.0, 1.0, 1.0, 1.0, 1.0, 1.0, 1.0, 1.0, 1.0, 1.0, 1.0, 1.0, 1.0, 1.0, 1.0, 1.0, 1.0, 1.0, 1.0, 1.0, 1.0, 1.0, 1.0, 1.0, 1.0, 1.0, 1.0, 1.0, 1.0, 1.0, 1.0, 1.0, 1.0, 1.0, 1.0, 1.0, 1.0, 1.0, 1.0, 1.0, 1.0, 1.0, 1.0, 1.0, 1.0, 1.0, 1.0, 1.0, 1.0, 1.0, 1.0, 1.0, 1.0, 1.0, 1.0, 1.0, 1.0, 1.0, 1.0, 1.0, 1.0, 1.0, 1.0, 1.0, 1.0, 1.0, 1.0, 1.0, 1.0, 1.0, 1.0, 1.0, 1.0, 1.0, 1.0, 1.0, 1.0, 1.0, 1.0, 1.0, 1.0, 1.0, 1.0, 1.0, 1.0, 1.0, 1.0, 1.0, 1.0, 1.0, 1.0, 1.0, 1.0, 1.0, 1.0, 1.0, 1.0, 1.0, 1.0, 1.0, 1.0, 1.0, 1.0, 1.0, 1.0, 1.0, 1.0, 1.0, 1.0, 1.0, 1.0, 1.0, 1.0, 1.0, 1.0, 1.0, 1.0, 1.0, 1.0, 1.0, 1.0, 1.0, 1.0, 1.0, 1.0, 1.0, 1.0, 1.0, 1.0, 1.0, 1.0, 1.0, 1.0, 1.0, 1.0, 1.0, 1.0, 1.0, 1.0, 1.0, 1.0, 1.0, 1.0, 1.0, 1.0, 1.0, 1.0, 1.0, 1.0, 1.0, 1.0, 1.0, 1.0, 1.0, 1.0, 1.0, 1.0, 1.0, 1.0, 1.0, 1.0, 1.0, 1.0, 1.0, 1.0, 1.0, 1.0, 1.0, 1.0, 1.0, 1.0, 1.0, 1.0, 1.0, 1.0, 1.0, 1.0, 1.0, 1.0, 1.0, 1.0, 1.0, 1.0, 1.0, 1.0, 1.0, 1.0, 1.0, 1.0, 1.0, 1.0, 1.0, 1.0, 1.0, 1.0, 1.0, 1.0, 1.0, 1.0, 1.0, 1.0, 1.0, 1.0, 1.0, 1.0, 1.0, 1.0, 1.0, 1.0, 1.0, 1.0, 1.0, 1.0, 1.0, 1.0, 1.0, 1.0, 1.0, 1.0, 1.0, 1.0, 1.0, 1.0, 1.0, 1.0, 1.0, 1.0, 1.0, 1.0, 1.0, 1.0, 1.0, 1.0, 1.0, 1.0, 1.0, 1.0, 1.0, 1.0, 1.0, 1.0, 1.0, 1.0, 1.0, 1.0, 1.0, 1.0, 1.0, 1.0, 1.0, 1.0, 1.0, 1.0, 1.0, 1.0, 1.0, 1.0, 1.0, 1.0, 1.0, 1.0, 1.0, 1.0, 1.0, 1.0, 1.0, 1.0, 1.0, 1.0, 1.0, 1.0, 1.0, 1.0, 1.0, 1.0, 1.0, 1.0, 1.0, 1.0, 1.0, 1.0, 1.0, 1.0, 1.0, 1.0, 1.0, 1.0, 1.0, 1.0, 1.0, 1.0, 1.0, 1.0, 1.0, 1.0, 1.0, 1.0, 1.0, 1.0, 1.0, 1.0, 1.0, 1.0, 1.0, 1.0, 1.0, 1.0, 1.0, 1.0, 1.0, 1.0, 1.0, 1.0, 1.0, 1.0, 1.0, 1.0, 1.0, 1.0, 1.0, 1.0, 1.0, 1.0, 1.0, 1.0, 1.0, 1.0, 1.0, 1.0, 1.0, 1.0, 1.0, 1.0, 1.0, 1.0, 1.0, 1.0, 1.0, 1.0, 1.0, 1.0, 1.0, 1.0, 1.0, 1.0, 1.0, 1.0, 1.0, 1.0, 1.0, 1.0, 1.0, 1.0, 1.0, 1.0, 1.0, 1.0, 1.0, 1.0, 1.0, 1.0, 1.0, 1.0, 1.0, 1.0, 1.0, 1.0, 1.0, 1.0, 1.0, 1.0, 1.0, 1.0, 1.0, 1.0, 1.0, 1.0, 1.0, 1.0, 1.0, 1.0, 1.0, 1.0, 1.0, 1.0, 1.0, 1.0, 1.0, 1.0, 1.0, 1.0, 1.0, 1.0, 1.0, 1.0, 1.0, 1.0, 1.0, 1.0, 1.0, 1.0, 1.0, 1.0, 1.0, 1.0, 1.0, 1.0, 1.0, 1.0, 1.0, 1.0, 1.0, 1.0, 1.0, 1.0, 1.0, 1.0, 1.0, 1.0, 1.0, 1.0, 1.0, 1.0, 1.0, 1.0, 1.0, 1.0, 1.0, 1.0, 1.0, 1.0, 1.0, 1.0, 1.0, 1.0, 1.0, 1.0, 1.0, 1.0, 1.0, 1.0, 1.0, 1.0, 1.0, 1.0, 1.0, 1.0, 1.0, 1.0, 1.0, 1.0, 1.0, 1.0, 1.0, 1.0, 1.0, 1.0, 1.0, 1.0, 1.0, 1.0, 1.0, 1.0, 1.0, 1.0, 1.0, 1.0, 1.0, 1.0, 1.0, 1.0, 1.0, 1.0, 1.0, 1.0, 1.0, 1.0, 1.0, 1.0, 1.0, 1.0, 1.0, 1.0, 1.0, 1.0, 1.0, 1.0, 1.0, 1.0, 1.0, 1.0, 1.0, 1.0, 1.0, 1.0, 1.0, 1.0, 1.0, 1.0, 1.0, 1.0, 1.0, 1.0, 1.0, 1.0, 1.0, 1.0, 1.0, 1.0, 1.0, 1.0, 1.0, 1.0, 1.0, 1.0, 1.0, 1.0, 1.0, 1.0, 1.0, 1.0, 1.0, 1.0, 1.0, 1.0, 1.0, 1.0, 1.0, 1.0, 1.0, 1.0, 1.0, 1.0, 1.0, 1.0, 1.0, 1.0, 1.0, 1.0, 1.0, 1.0, 1.0, 1.0, 1.0, 1.0, 1.0, 1.0, 1.0, 1.0, 1.0, 1.0, 1.0, 1.0, 1.0, 1.0, 1.0, 1.0, 1.0, 1.0, 1.0, 1.0, 1.0, 1.0, 1.0, 1.0, 1.0, 1.0, 1.0, 1.0, 1.0, 1.0, 1.0, 1.0, 1.0, 1.0, 1.0, 1.0, 1.0, 1.0, 1.0, 1.0, 1.0, 1.0, 1.0, 1.0, 1.0, 1.0, 1.0, 1.0, 1.0, 1.0, 1.0, 1.0, 1.0, 1.0, 1.0, 1.0, 1.0, 1.0, 1.0, 1.0, 1.0, 1.0, 1.0, 1.0, 1.0, 1.0, 1.0, 1.0, 1.0, 1.0, 1.0, 1.0, 1.0, 1.0, 1.0, 1.0, 1.0, 1.0, 1.0, 1.0, 1.0, 1.0, 1.0, 1.0, 1.0, 1.0, 1.0, 1.0, 1.0, 1.0, 1.0, 1.0, 1.0, 1.0, 1.0, 1.0, 1.0, 1.0, 1.0, 1.0, 1.0, 1.0, 1.0, 1.0, 1.0, 1.0, 1.0, 1.0, 1.0, 1.0, 1.0, 1.0, 1.0, 1.0, 1.0, 1.0, 1.0, 1.0, 1.0, 1.0, 1.0, 1.0, 1.0, 1.0, 1.0, 1.0, 1.0, 1.0, 1.0, 1.0, 1.0, 1.0, 1.0, 1.0, 1.0, 1.0, 1.0, 1.0, 1.0, 1.0, 1.0, 1.0, 1.0, 1.0, 1.0, 1.0, 1.0, 1.0, 1.0, 1.0, 1.0, 1.0, 1.0, 1.0, 1.0, 1.0, 1.0, 1.0, 1.0, 1.0, 1.0, 1.0, 1.0, 1.0, 1.0, 1.0, 1.0, 1.0, 1.0, 1.0, 1.0, 1.0, 1.0, 1.0, 1.0, 1.0, 1.0, 1.0, 1.0, 1.0, 1.0, 1.0, 1.0, 1.0, 1.0, 1.0, 1.0, 1.0, 1.0, 1.0, 1.0, 1.0, 1.0, 1.0, 1.0, 1.0, 1.0, 1.0, 1.0, 1.0, 1.0, 1.0, 1.0, 1.0, 1.0, 1.0, 1.0, 1.0, 1.0, 1.0, 1.0, 1.0, 1.0, 1.0, 1.0, 1.0, 1.0, 1.0, 1.0, 1.0, 1.0, 1.0, 1.0, 1.0, 1.0, 1.0, 1.0, 1.0, 1.0, 1.0, 1.0, 1.0, 1.0, 1.0, 1.0, 1.0, 1.0, 1.0, 1.0, 1.0, 1.0, 1.0, 1.0, 1.0, 1.0, 1.0, 1.0, 1.0, 1.0, 1.0, 1.0, 1.0, 1.0, 1.0, 1.0, 1.0, 1.0, 1.0, 1.0, 1.0, 1.0, 1.0, 1.0, 1.0, 1.0, 1.0, 1.0, 1.0, 1.0, 1.0, 1.0, 1.0, 1.0, 1.0, 1.0, 1.0, 1.0, 1.0, 1.0, 1.0, 1.0, 1.0, 1.0, 1.0, 1.0, 1.0, 1.0, 1.0, 1.0, 1.0, 1.0, 1.0, 1.0, 1.0, 1.0, 1.0, 1.0, 1.0, 1.0, 1.0, 1.0, 1.0, 1.0, 1.0, 1.0, 1.0, 1.0, 1.0, 1.0, 1.0, 1.0, 1.0, 1.0, 1.0, 1.0, 1.0, 1.0, 1.0, 1.0, 1.0, 1.0, 1.0, 1.0, 1.0, 1.0, 1.0, 1.0, 1.0, 1.0, 1.0, 1.0, 1.0, 1.0, 1.0, 1.0, 1.0, 1.0, 1.0, 1.0, 1.0, 1.0, 1.0, 1.0, 1.0, 1.0, 1.0, 1.0, 1.0, 1.0, 1.0, 1.0, 1.0, 1.0, 1.0, 1.0, 1.0, 1.0, 1.0, 1.0, 1.0, 1.0, 1.0, 1.0, 1.0, 1.0, 1.0, 1.0, 1.0, 1.0, 1.0, 1.0, 1.0, 1.0, 1.0, 1.0, 1.0, 1.0, 1.0, 1.0, 1.0, 1.0, 1.0, 1.0, 1.0, 1.0, 1.0, 1.0, 1.0, 1.0, 1.0, 1.0, 1.0, 1.0, 1.0, 1.0, 1.0, 1.0, 1.0, 1.0, 1.0, 1.0, 1.0, 1.0, 1.0, 1.0, 1.0, 1.0, 1.0, 1.0, 1.0, 1.0, 1.0, 1.0, 1.0, 1.0, 1.0, 1.0, 1.0, 1.0, 1.0, 1.0, 1.0, 1.0, 1.0, 1.0, 1.0, 1.0, 1.0, 1.0, 1.0, 1.0, 1.0, 1.0, 1.0, 1.0, 1.0, 1.0, 1.0, 1.0, 1.0, 1.0, 1.0, 1.0, 1.0, 1.0, 1.0, 1.0, 1.0, 1.0, 1.0, 1.0, 1.0, 1.0, 1.0, 1.0, 1.0, 1.0, 1.0, 1.0, 1.0, 1.0, 1.0, 1.0, 1.0, 1.0, 1.0, 1.0, 1.0, 1.0, 1.0, 1.0, 1.0, 1.0, 1.0, 1.0, 1.0, 1.0, 1.0, 1.0, 1.0, 1.0, 1.0, 1.0, 1.0, 1.0, 1.0, 1.0, 1.0, 1.0, 1.0, 1.0, 1.0, 1.0, 1.0, 1.0, 1.0, 1.0, 1.0, 1.0, 1.0, 1.0, 1.0, 1.0, 1.0, 1.0, 1.0, 1.0, 1.0, 1.0, 1.0, 1.0, 1.0, 1.0, 1.0, 1.0, 1.0, 1.0, 1.0, 1.0, 1.0, 1.0, 1.0, 1.0, 1.0, 1.0, 1.0, 1.0, 1.0, 1.0, 1.0, 1.0, 1.0, 1.0, 1.0, 1.0, 1.0, 1.0, 1.0, 1.0, 1.0, 1.0, 1.0, 1.0, 1.0, 1.0, 1.0, 1.0, 1.0, 1.0, 1.0, 1.0, 1.0, 1.0, 1.0, 1.0, 1.0, 1.0, 1.0, 1.0, 1.0, 1.0, 1.0, 1.0, 1.0, 1.0, 1.0, 1.0, 1.0, 1.0, 1.0, 1.0, 1.0, 1.0, 1.0, 1.0, 1.0, 1.0, 1.0, 1.0, 1.0, 1.0, 1.0, 1.0, 1.0, 1.0, 1.0, 1.0, 1.0, 1.0, 1.0, 1.0, 1.0, 1.0, 1.0, 1.0, 1.0, 1.0, 1.0, 1.0, 1.0, 1.0, 1.0, 1.0, 1.0, 1.0, 1.0, 1.0, 1.0, 1.0, 1.0, 1.0, 1.0, 1.0, 1.0, 1.0, 1.0, 1.0, 1.0, 1.0, 1.0, 1.0, 1.0, 1.0, 1.0, 1.0, 1.0, 1.0, 1.0, 1.0, 1.0, 1.0, 1.0, 1.0, 1.0, 1.0, 1.0, 1.0, 1.0, 1.0, 1.0, 1.0, 1.0, 1.0, 1.0, 1.0, 1.0, 1.0, 1.0, 1.0, 1.0, 1.0, 1.0, 1.0, 1.0, 1.0, 1.0, 1.0, 1.0, 1.0, 1.0, 1.0, 1.0, 1.0, 1.0, 1.0, 1.0, 1.0, 1.0, 1.0, 1.0, 1.0, 1.0, 1.0, 1.0, 1.0, 1.0, 1.0, 1.0, 1.0, 1.0, 1.0, 1.0, 1.0, 1.0, 1.0, 1.0, 1.0, 1.0, 1.0, 1.0, 1.0, 1.0, 1.0, 1.0, 1.0, 1.0, 1.0, 1.0, 1.0, 1.0, 1.0, 1.0, 1.0, 1.0, 1.0, 1.0, 1.0, 1.0, 1.0, 1.0, 1.0, 1.0, 1.0, 1.0, 1.0, 1.0, 1.0, 1.0, 1.0, 1.0, 1.0, 1.0, 1.0, 1.0, 1.0, 1.0, 1.0, 1.0, 1.0, 1.0, 1.0, 1.0, 1.0, 1.0, 1.0, 1.0, 1.0, 1.0, 1.0, 1.0, 1.0, 1.0, 1.0, 1.0, 1.0, 1.0, 1.0, 1.0, 1.0, 1.0, 1.0, 1.0, 1.0, 1.0, 1.0, 1.0, 1.0, 1.0, 1.0, 1.0, 1.0, 1.0, 1.0, 1.0, 1.0, 1.0, 1.0, 1.0, 1.0, 1.0, 1.0, 1.0, 1.0, 1.0, 1.0, 1.0, 1.0, 1.0, 1.0, 1.0, 1.0, 1.0, 1.0, 1.0, 1.0, 1.0, 1.0, 1.0, 1.0, 1.0, 1.0, 1.0, 1.0, 1.0, 1.0, 1.0, 1.0, 1.0, 1.0, 1.0, 1.0, 1.0, 1.0, 1.0, 1.0, 1.0, 1.0, 1.0, 1.0, 1.0, 1.0, 1.0, 1.0, 1.0, 1.0, 1.0, 1.0, 1.0, 1.0, 1.0, 1.0, 1.0, 1.0, 1.0, 1.0, 1.0, 1.0, 1.0, 1.0, 1.0, 1.0, 1.0, 1.0, 1.0, 1.0, 1.0, 1.0, 1.0, 1.0, 1.0, 1.0, 1.0, 1.0, 1.0, 1.0, 1.0, 1.0, 1.0, 1.0, 1.0, 1.0, 1.0, 1.0, 1.0, 1.0, 1.0, 1.0, 1.0, 1.0, 1.0, 1.0, 1.0, 1.0, 1.0, 1.0, 1.0, 1.0, 1.0, 1.0, 1.0, 1.0, 1.0, 1.0, 1.0, 1.0, 1.0, 1.0, 1.0, 1.0, 1.0, 1.0, 1.0, 1.0, 1.0, 1.0, 1.0, 1.0, 1.0, 1.0, 1.0, 1.0, 1.0, 1.0, 1.0, 1.0, 1.0, 1.0, 1.0, 1.0, 1.0, 1.0, 1.0, 1.0, 1.0, 1.0, 1.0, 1.0, 1.0, 1.0, 1.0, 1.0, 1.0, 1.0, 1.0, 1.0, 1.0, 1.0, 1.0, 1.0, 1.0, 1.0, 1.0, 1.0, 1.0, 1.0, 1.0, 1.0, 1.0, 1.0, 1.0, 1.0, 1.0, 1.0, 1.0, 1.0, 1.0, 1.0, 1.0, 1.0, 1.0, 1.0, 1.0, 1.0, 1.0, 1.0, 1.0, 1.0, 1.0, 1.0, 1.0, 1.0, 1.0, 1.0, 1.0, 1.0, 1.0, 1.0, 1.0, 1.0, 1.0, 1.0, 1.0, 1.0, 1.0, 1.0, 1.0, 1.0, 1.0, 1.0, 1.0, 1.0, 1.0, 1.0, 1.0, 1.0, 1.0, 1.0, 1.0, 1.0, 1.0, 1.0, 1.0, 1.0, 1.0, 1.0, 1.0, 1.0, 1.0, 1.0, 1.0, 1.0, 1.0, 1.0, 1.0, 1.0, 1.0, 1.0, 1.0, 1.0, 1.0, 1.0, 1.0, 1.0, 1.0, 1.0, 1.0, 1.0, 1.0, 1.0, 1.0, 1.0, 1.0, 1.0, 1.0, 1.0, 1.0, 1.0, 1.0, 1.0, 1.0, 1.0, 1.0, 1.0, 1.0, 1.0, 1.0, 1.0, 1.0, 1.0, 1.0, 1.0, 1.0, 1.0, 1.0, 1.0, 1.0, 1.0, 1.0, 1.0, 1.0, 1.0, 1.0, 1.0, 1.0, 1.0, 1.0, 1.0, 1.0, 1.0, 1.0, 1.0, 1.0, 1.0, 1.0, 1.0, 1.0, 1.0, 1.0, 1.0, 1.0, 1.0, 1.0, 1.0, 1.0, 1.0, 1.0, 1.0, 1.0, 1.0, 1.0, 1.0, 1.0, 1.0, 1.0, 1.0, 1.0, 1.0, 1.0, 1.0, 1.0, 1.0, 1.0, 1.0, 1.0, 1.0, 1.0, 1.0, 1.0, 1.0, 1.0, 1.0, 1.0, 1.0, 1.0, 1.0, 1.0, 1.0, 1.0, 1.0, 1.0, 1.0, 1.0, 1.0, 1.0, 1.0, 1.0, 1.0, 1.0, 1.0, 1.0, 1.0, 1.0, 1.0, 1.0, 1.0, 1.0, 1.0, 1.0, 1.0, 1.0, 1.0, 1.0, 1.0, 1.0, 1.0, 1.0, 1.0, 1.0, 1.0, 1.0, 1.0, 1.0, 1.0, 1.0, 1.0, 1.0, 1.0, 1.0, 1.0, 1.0, 1.0, 1.0, 1.0, 1.0, 1.0, 1.0, 1.0, 1.0, 1.0, 1.0, 1.0, 1.0, 1.0, 1.0, 1.0, 1.0, 1.0, 1.0, 1.0, 1.0, 1.0, 1.0, 1.0, 1.0, 1.0, 1.0, 1.0, 1.0, 1.0, 1.0, 1.0, 1.0, 1.0, 1.0, 1.0, 1.0, 1.0, 1.0, 1.0, 1.0, 1.0, 1.0, 1.0, 1.0, 1.0, 1.0, 1.0, 1.0, 1.0, 1.0, 1.0, 1.0, 1.0, 1.0, 1.0, 1.0, 1.0, 1.0, 1.0, 1.0, 1.0, 1.0, 1.0, 1.0, 1.0, 1.0, 1.0, 1.0, 1.0, 1.0, 1.0, 1.0, 1.0, 1.0, 1.0, 1.0, 1.0, 1.0, 1.0, 1.0, 1.0, 1.0, 1.0, 1.0, 1.0, 1.0, 1.0, 1.0, 1.0, 1.0, 1.0, 1.0, 1.0, 1.0, 1.0, 1.0, 1.0, 1.0, 1.0, 1.0, 1.0, 1.0, 1.0, 1.0, 1.0, 1.0, 1.0, 1.0, 1.0, 1.0, 1.0, 1.0, 1.0, 1.0, 1.0, 1.0, 1.0, 1.0, 1.0, 1.0, 1.0, 1.0, 1.0, 1.0, 1.0, 1.0, 1.0, 1.0, 1.0, 1.0, 1.0, 1.0, 1.0, 1.0, 1.0, 1.0, 1.0, 1.0, 1.0, 1.0, 1.0, 1.0, 1.0, 1.0, 1.0, 1.0, 1.0, 1.0, 1.0, 1.0, 1.0, 1.0, 1.0, 1.0, 1.0, 1.0, 1.0, 1.0, 1.0, 1.0, 1.0, 1.0, 1.0, 1.0, 1.0, 1.0, 1.0, 1.0, 1.0, 1.0, 1.0, 1.0, 1.0, 1.0, 1.0, 1.0, 1.0, 1.0, 1.0, 1.0, 1.0, 1.0, 1.0, 1.0, 1.0, 1.0, 1.0, 1.0, 1.0, 1.0, 1.0, 1.0, 1.0, 1.0, 1.0, 1.0, 1.0, 1.0, 1.0, 1.0, 1.0, 1.0, 1.0, 1.0, 1.0, 1.0, 1.0, 1.0, 1.0, 1.0, 1.0, 1.0, 1.0, 1.0, 1.0, 1.0, 1.0, 1.0, 1.0, 1.0, 1.0, 1.0, 1.0, 1.0, 1.0, 1.0, 1.0, 1.0, 1.0, 1.0, 1.0, 1.0, 1.0, 1.0, 1.0, 1.0, 1.0, 1.0, 1.0, 1.0, 1.0, 1.0, 1.0, 1.0, 1.0, 1.0, 1.0, 1.0, 1.0, 1.0, 1.0, 1.0, 1.0, 1.0, 1.0, 1.0, 1.0, 1.0, 1.0, 1.0, 1.0, 1.0, 1.0, 1.0, 1.0, 1.0, 1.0, 1.0, 1.0, 1.0, 1.0, 1.0, 1.0, 1.0, 1.0, 1.0, 1.0, 1.0, 1.0, 1.0, 1.0, 1.0, 1.0, 1.0, 1.0, 1.0, 1.0, 1.0, 1.0, 1.0, 1.0, 1.0, 1.0, 1.0, 1.0, 1.0, 1.0, 1.0, 1.0, 1.0, 1.0, 1.0, 1.0, 1.0, 1.0, 1.0, 1.0, 1.0, 1.0, 1.0, 1.0, 1.0, 1.0, 1.0, 1.0, 1.0, 1.0, 1.0, 1.0, 1.0, 1.0, 1.0, 1.0, 1.0, 1.0, 1.0, 1.0, 1.0, 1.0, 1.0, 1.0, 1.0, 1.0, 1.0, 1.0, 1.0, 1.0, 1.0, 1.0, 1.0, 1.0, 1.0, 1.0, 1.0, 1.0, 1.0, 1.0, 1.0, 1.0, 1.0, 1.0, 1.0, 1.0, 1.0, 1.0, 1.0, 1.0, 1.0, 1.0, 1.0, 1.0, 1.0, 1.0, 1.0, 1.0, 1.0, 1.0, 1.0, 1.0, 1.0, 1.0, 1.0, 1.0, 1.0, 1.0, 1.0, 1.0, 1.0, 1.0, 1.0, 1.0, 1.0, 1.0, 1.0, 1.0, 1.0, 1.0, 1.0, 1.0, 1.0, 1.0, 1.0, 1.0, 1.0, 1.0, 1.0, 1.0, 1.0, 1.0, 1.0, 1.0])
me_untitled.materials.append(mat_green)
me_untitled.materials.append(mat_white)
me_untitled.use_remesh_preserve_volume = False
me_untitled.use_remesh_preserve_attributes = False
me_untitled.use_mirror_vertex_groups = False
me_untitled.update()
me_untitled.normals_split_custom_set([tuple(v) for v in zip(*[iter([-0.2946, -0.2633, -0.9186, -0.2552, -0.4802, -0.8392, -0.4272, -0.4124, -0.8046, -0.5257, -0.2422, -0.8155, -0.3109, -0.002642, -0.9504, -0.2946, -0.2633, -0.9186, -0.5257, -0.2422, -0.8155, -0.5602, -0.003525, -0.8284, -0.2946, -0.2633, -0.9186, -0.3109, -0.002642, -0.9504, 0.01985, 0.0007049, -0.9998, 0.02845, -0.2769, -0.9605, 0.02845, -0.2769, -0.9605, 0.03514, -0.4943, -0.8686, -0.2552, -0.4802, -0.8392, -0.2946, -0.2633, -0.9186, 0.3455, -0.4623, -0.8166, 0.03514, -0.4943, -0.8686, 0.02845, -0.2769, -0.9605, 0.3709, -0.2615, -0.8911, 0.3806, -0.001993, -0.9248, 0.3709, -0.2615, -0.8911, 0.02845, -0.2769, -0.9605, 0.01985, 0.0007049, -0.9998, 0.3709, -0.2615, -0.8911, 0.3806, -0.001993, -0.9248, 0.7024, -0.002341, -0.7118, 0.6829, -0.231, -0.6931, 0.6387, -0.4125, -0.6496, 0.3455, -0.4623, -0.8166, 0.3709, -0.2615, -0.8911, 0.6829, -0.231, -0.6931, -0.3109, -0.002642, -0.9504, -0.5602, -0.003525, -0.8284, -0.5362, 0.2416, -0.8088, -0.2764, 0.2577, -0.9259, -0.5362, 0.2416, -0.8088, -0.4514, 0.4414, -0.7755, -0.2432, 0.4836, -0.8408, -0.2764, 0.2577, -0.9259, 0.0259, 0.4905, -0.871, 0.02074, 0.2775, -0.9605, -0.2764, 0.2577, -0.9259, -0.2432, 0.4836, -0.8408, 0.02074, 0.2775, -0.9605, 0.01985, 0.0007049, -0.9998, -0.3109, -0.002642, -0.9504, -0.2764, 0.2577, -0.9259, 0.01985, 0.0007049, -0.9998, 0.02074, 0.2775, -0.9605, 0.3688, 0.2586, -0.8928, 0.3806, -0.001993, -0.9248, 0.02074, 0.2775, -0.9605, 0.0259, 0.4905, -0.871, 0.3428, 0.4617, -0.8181, 0.3688, 0.2586, -0.8928, 0.6845, 0.2283, -0.6923, 0.3688, 0.2586, -0.8928, 0.3428, 0.4617, -0.8181, 0.6416, 0.4135, -0.6461, 0.7024, -0.002341, -0.7118, 0.3806, -0.001993, -0.9248, 0.3688, 0.2586, -0.8928, 0.6845, 0.2283, -0.6923, -0.2407, -0.4868, 0.8397, -0.2811, -0.2564, 0.9248, -0.5361, -0.2417, 0.8088, -0.4555, -0.4327, 0.778, -0.2407, -0.4868, 0.8397, 0.03001, -0.4928, 0.8696, 0.02845, -0.2769, 0.9605, -0.2811, -0.2564, 0.9248, -0.2811, -0.2564, 0.9248, 0.02845, -0.2769, 0.9605, 0.01989, 0.0006675, 0.9998, -0.3109, 0.005308, 0.9504, -0.3109, 0.005308, 0.9504, -0.561, 0.004566, 0.8278, -0.5361, -0.2417, 0.8088, -0.2811, -0.2564, 0.9248, 0.03001, -0.4928, 0.8696, 0.3483, -0.4599, 0.8168, 0.3709, -0.2615, 0.8911, 0.02845, -0.2769, 0.9605, 0.6364, -0.4143, 0.6507, 0.6806, -0.2299, 0.6957, 0.3709, -0.2615, 0.8911, 0.3483, -0.4599, 0.8168, 0.3806, -0.001993, 0.9248, 0.3709, -0.2615, 0.8911, 0.6806, -0.2299, 0.6957, 0.7024, -0.0005843, 0.7117, 0.01989, 0.0006675, 0.9998, 0.02845, -0.2769, 0.9605, 0.3709, -0.2615, 0.8911, 0.3806, -0.001993, 0.9248, -0.2901, 0.2645, 0.9197, -0.5268, 0.2413, 0.815, -0.561, 0.004566, 0.8278, -0.3109, 0.005308, 0.9504, 0.01989, 0.0006675, 0.9998, 0.02074, 0.2775, 0.9605, -0.2901, 0.2645, 0.9197, -0.3109, 0.005308, 0.9504, -0.2901, 0.2645, 0.9197, 0.02074, 0.2775, 0.9605, 0.02416, 0.4917, 0.8704, -0.2445, 0.4761, 0.8447, -0.4318, 0.4032, 0.8068, -0.5268, 0.2413, 0.815, -0.2901, 0.2645, 0.9197, -0.2445, 0.4761, 0.8447, 0.3806, -0.001993, 0.9248, 0.3688, 0.2586, 0.8928, 0.02074, 0.2775, 0.9605, 0.01989, 0.0006675, 0.9998, 0.3688, 0.2586, 0.8928, 0.3806, -0.001993, 0.9248, 0.7024, -0.0005843, 0.7117, 0.6867, 0.2294, 0.6898, 0.3428, 0.4617, 0.8181, 0.3688, 0.2586, 0.8928, 0.6867, 0.2294, 0.6898, 0.6449, 0.4133, 0.6429, 0.02074, 0.2775, 0.9605, 0.3688, 0.2586, 0.8928, 0.3428, 0.4617, 0.8181, 0.02416, 0.4917, 0.8704, -0.343, -0.818, -0.4617, -0.369, -0.8927, -0.2586, -0.6862, -0.6896, -0.2314, -0.6432, -0.6436, -0.4148, -0.02363, -0.8706, -0.4914, -0.01904, -0.9606, -0.2772, -0.369, -0.8927, -0.2586, -0.343, -0.818, -0.4617, -0.3808, -0.9247, 0.001966, -0.369, -0.8927, -0.2586, -0.01904, -0.9606, -0.2772, -0.01761, -0.9998, -0.000732, -0.7033, -0.7109, 0.002076, -0.6862, -0.6896, -0.2314, -0.369, -0.8927, -0.2586, -0.3808, -0.9247, 0.001966, -0.02363, -0.8706, -0.4914, 0.2467, -0.8445, -0.4754, 0.2951, -0.9182, -0.2642, -0.01904, -0.9606, -0.2772, 0.4344, -0.8061, -0.4019, 0.5346, -0.81, -0.2411, 0.2951, -0.9182, -0.2642, 0.2467, -0.8445, -0.4754, 0.5346, -0.81, -0.2411, 0.5715, -0.8206, -0.005285, 0.3175, -0.9482, -0.005688, 0.2951, -0.9182, -0.2642, -0.01761, -0.9998, -0.000732, -0.01904, -0.9606, -0.2772, 0.2951, -0.9182, -0.2642, 0.3175, -0.9482, -0.005688, -0.7033, -0.7109, 0.002076, -0.3808, -0.9247, 0.001966, -0.3709, -0.8911, 0.2614, -0.683, -0.6924, 0.2325, -0.3808, -0.9247, 0.001966, -0.01761, -0.9998, -0.000732, -0.0269, -0.9606, 0.2767, -0.3709, -0.8911, 0.2614, -0.3453, -0.8167, 0.4624, -0.3709, -0.8911, 0.2614, -0.0269, -0.9606, 0.2767, -0.03289, -0.8682, 0.4952, -0.683, -0.6924, 0.2325, -0.3709, -0.8911, 0.2614, -0.3453, -0.8167, 0.4624, -0.6372, -0.6499, 0.4142, -0.0269, -0.9606, 0.2767, -0.01761, -0.9998, -0.000732, 0.3175, -0.9482, -0.005688, 0.2859, -0.9235, 0.2558, 0.3175, -0.9482, -0.005688, 0.5715, -0.8206, -0.005285, 0.5438, -0.8035, 0.242, 0.2859, -0.9235, 0.2558, 0.4543, -0.7732, 0.4425, 0.2477, -0.8367, 0.4885, 0.2859, -0.9235, 0.2558, 0.5438, -0.8035, 0.242, 0.2859, -0.9235, 0.2558, 0.2477, -0.8367, 0.4885, -0.03289, -0.8682, 0.4952, -0.0269, -0.9606, 0.2767, 0.9001, -0.2161, -0.3783, 0.8481, -0.3895, -0.3592, 0.6387, -0.4125, -0.6496, 0.6829, -0.231, -0.6931, 0.9001, -0.2161, -0.3783, 0.6829, -0.231, -0.6931, 0.7024, -0.002341, -0.7118, 0.9226, -0.001099, -0.3857, 0.9226, -0.001099, -0.3857, 1.0, 0.0001042, -4.943e-09, 0.9772, -0.2125, -0.001105, 0.9001, -0.2161, -0.3783, 0.8481, -0.3895, -0.3592, 0.9001, -0.2161, -0.3783, 0.9772, -0.2125, -0.001105, 0.9227, -0.3855, -0.0009003, 0.9011, 0.215, -0.3766, 0.9226, -0.001099, -0.3857, 0.7024, -0.002341, -0.7118, 0.6845, 0.2283, -0.6923, 0.6845, 0.2283, -0.6923, 0.6416, 0.4135, -0.6461, 0.849, 0.391, -0.3553, 0.9011, 0.215, -0.3766, 0.9224, 0.3862, 0.001488, 0.9771, 0.2128, 0.001094, 0.9011, 0.215, -0.3766, 0.849, 0.391, -0.3553, 0.9011, 0.215, -0.3766, 0.9771, 0.2128, 0.001094, 1.0, 0.0001042, -4.943e-09, 0.9226, -0.001099, -0.3857, 0.8479, -0.3923, 0.3566, 0.9227, -0.3855, -0.0009003, 0.9772, -0.2125, -0.001105, 0.9011, -0.2149, 0.3766, 0.9011, -0.2149, 0.3766, 0.9772, -0.2125, -0.001105, 1.0, 0.0001042, -4.943e-09, 0.9226, 0.001195, 0.3858, 0.6806, -0.2299, 0.6957, 0.9011, -0.2149, 0.3766, 0.9226, 0.001195, 0.3858, 0.7024, -0.0005843, 0.7117, 0.6364, -0.4143, 0.6507, 0.8479, -0.3923, 0.3566, 0.9011, -0.2149, 0.3766, 0.6806, -0.2299, 0.6957, 0.9226, 0.001195, 0.3858, 1.0, 0.0001042, -4.943e-09, 0.9771, 0.2128, 0.001094, 0.9, 0.2163, 0.3784, 0.848, 0.3902, 0.3586, 0.9, 0.2163, 0.3784, 0.9771, 0.2128, 0.001094, 0.9224, 0.3862, 0.001488, 0.848, 0.3902, 0.3586, 0.6449, 0.4133, 0.6429, 0.6867, 0.2294, 0.6898, 0.9, 0.2163, 0.3784, 0.9226, 0.001195, 0.3858, 0.9, 0.2163, 0.3784, 0.6867, 0.2294, 0.6898, 0.7024, -0.0005843, 0.7117, 0.2475, 0.8367, -0.4885, 0.2857, 0.9235, -0.2558, 0.545, 0.8031, -0.2407, 0.4542, 0.7733, -0.4425, -0.02715, 0.9606, -0.2767, 0.2857, 0.9235, -0.2558, 0.2475, 0.8367, -0.4885, -0.03316, 0.8682, -0.4952, 0.3173, 0.9483, 0.005712, 0.2857, 0.9235, -0.2558, -0.02715, 0.9606, -0.2767, -0.01787, 0.9998, 0.0007916, 0.5725, 0.8199, 0.003616, 0.545, 0.8031, -0.2407, 0.2857, 0.9235, -0.2558, 0.3173, 0.9483, 0.005712, -0.3455, 0.8166, -0.4624, -0.3711, 0.891, -0.2614, -0.02715, 0.9606, -0.2767, -0.03316, 0.8682, -0.4952, -0.6823, 0.6936, -0.2311, -0.3711, 0.891, -0.2614, -0.3455, 0.8166, -0.4624, -0.6364, 0.649, -0.4168, -0.6823, 0.6936, -0.2311, -0.7035, 0.7107, -0.002107, -0.381, 0.9246, -0.002011, -0.3711, 0.891, -0.2614, -0.381, 0.9246, -0.002011, -0.01787, 0.9998, 0.0007916, -0.02715, 0.9606, -0.2767, -0.3711, 0.891, -0.2614, 0.5725, 0.8199, 0.003616, 0.3173, 0.9483, 0.005712, 0.2948, 0.9183, 0.2642, 0.5344, 0.8101, 0.2411, -0.01787, 0.9998, 0.0007916, -0.0194, 0.9606, 0.2772, 0.2948, 0.9183, 0.2642, 0.3173, 0.9483, 0.005712, 0.2466, 0.8445, 0.4754, 0.2948, 0.9183, 0.2642, -0.0194, 0.9606, 0.2772, -0.02385, 0.8706, 0.4914, 0.2466, 0.8445, 0.4754, 0.4342, 0.8062, 0.4019, 0.5344, 0.8101, 0.2411, 0.2948, 0.9183, 0.2642, -0.0194, 0.9606, 0.2772, -0.01787, 0.9998, 0.0007916, -0.381, 0.9246, -0.002011, -0.3692, 0.8926, 0.2586, -0.6855, 0.6908, 0.23, -0.3692, 0.8926, 0.2586, -0.381, 0.9246, -0.002011, -0.7035, 0.7107, -0.002107, -0.3469, 0.8147, 0.4647, -0.3692, 0.8926, 0.2586, -0.6855, 0.6908, 0.23, -0.6386, 0.6453, 0.4192, -0.3692, 0.8926, 0.2586, -0.3469, 0.8147, 0.4647, -0.02385, 0.8706, 0.4914, -0.0194, 0.9606, 0.2772, -0.6823, 0.6936, -0.2311, -0.6364, 0.649, -0.4168, -0.8445, 0.3534, -0.4023, -0.9002, 0.3755, -0.2206, -0.8445, 0.3534, -0.4023, -0.916, -0.0004132, -0.4012, -0.9751, -0.0002599, -0.222, -0.9002, 0.3755, -0.2206, -0.9232, 0.3844, -0.0008394, -0.9002, 0.3755, -0.2206, -0.9751, -0.0002599, -0.222, -1.0, -2.808e-05, 4.947e-09, -0.6823, 0.6936, -0.2311, -0.9002, 0.3755, -0.2206, -0.9232, 0.3844, -0.0008394, -0.7035, 0.7107, -0.002107, -0.8994, -0.3757, -0.2233, -0.9751, -0.0002599, -0.222, -0.916, -0.0004132, -0.4012, -0.8455, -0.3548, -0.3991, -0.6432, -0.6436, -0.4148, -0.6862, -0.6896, -0.2314, -0.8994, -0.3757, -0.2233, -0.8455, -0.3548, -0.3991, -0.6862, -0.6896, -0.2314, -0.7033, -0.7109, 0.002076, -0.9231, -0.3846, 0.0009341, -0.8994, -0.3757, -0.2233, -1.0, -2.808e-05, 4.947e-09, -0.9751, -0.0002599, -0.222, -0.8994, -0.3757, -0.2233, -0.9231, -0.3846, 0.0009341, -0.9232, 0.3844, -0.0008394, -0.9003, 0.3749, 0.2214, -0.6855, 0.6908, 0.23, -0.7035, 0.7107, -0.002107, -0.9003, 0.3749, 0.2214, -0.9232, 0.3844, -0.0008394, -1.0, -2.808e-05, 4.947e-09, -0.9751, -0.000788, 0.2219, -0.916, -0.0007739, 0.4012, -0.8454, 0.3527, 0.401, -0.9003, 0.3749, 0.2214, -0.9751, -0.000788, 0.2219, -0.6855, 0.6908, 0.23, -0.9003, 0.3749, 0.2214, -0.8454, 0.3527, 0.401, -0.6386, 0.6453, 0.4192, -0.9751, -0.000788, 0.2219, -1.0, -2.808e-05, 4.947e-09, -0.9231, -0.3846, 0.0009341, -0.8993, -0.3766, 0.2222, -0.8993, -0.3766, 0.2222, -0.9231, -0.3846, 0.0009341, -0.7033, -0.7109, 0.002076, -0.683, -0.6924, 0.2325, -0.8454, -0.3547, 0.3993, -0.8993, -0.3766, 0.2222, -0.683, -0.6924, 0.2325, -0.6372, -0.6499, 0.4142, -0.916, -0.0007739, 0.4012, -0.9751, -0.000788, 0.2219, -0.8993, -0.3766, 0.2222, -0.8454, -0.3547, 0.3993, -0.6464, -0.7267, -0.2328, -0.8951, -0.3708, -0.2475, -0.5257, -0.2422, -0.8155, -0.4272, -0.4124, -0.8046, -0.5257, -0.2422, -0.8155, -0.8951, -0.3708, -0.2475, -0.9624, -0.0002235, -0.2716, -0.5602, -0.003525, -0.8284, 0.006698, -0.9188, -0.3947, -0.2942, -0.8974, -0.3288, -0.2552, -0.4802, -0.8392, 0.03514, -0.4943, -0.8686, -0.2552, -0.4802, -0.8392, -0.2942, -0.8974, -0.3288, -0.6464, -0.7267, -0.2328, -0.4272, -0.4124, -0.8046, 0.4248, -0.8367, -0.3457, 0.2468, -0.8837, -0.3976, 0.3455, -0.4623, -0.8166, 0.6387, -0.4125, -0.6496, 0.03514, -0.4943, -0.8686, 0.3455, -0.4623, -0.8166, 0.2468, -0.8837, -0.3976, 0.006698, -0.9188, -0.3947, -0.5602, -0.003525, -0.8284, -0.9624, -0.0002235, -0.2716, -0.8949, 0.3709, -0.2481, -0.5362, 0.2416, -0.8088, -0.5362, 0.2416, -0.8088, -0.8949, 0.3709, -0.2481, -0.6465, 0.7265, -0.2331, -0.4514, 0.4414, -0.7755, -0.2432, 0.4836, -0.8408, -0.4514, 0.4414, -0.7755, -0.6465, 0.7265, -0.2331, -0.2944, 0.8973, -0.3288, 0.00265, 0.9198, -0.3923, 0.0259, 0.4905, -0.871, -0.2432, 0.4836, -0.8408, -0.2944, 0.8973, -0.3288, 0.00265, 0.9198, -0.3923, 0.245, 0.8868, -0.3919, 0.3428, 0.4617, -0.8181, 0.0259, 0.4905, -0.871, 0.3428, 0.4617, -0.8181, 0.245, 0.8868, -0.3919, 0.4252, 0.8397, -0.3379, 0.6416, 0.4135, -0.6461, -0.4555, -0.4327, 0.778, -0.6486, -0.7256, 0.2298, -0.2896, -0.8989, 0.3287, -0.2407, -0.4868, 0.8397, 0.0008233, -0.9193, 0.3936, 0.03001, -0.4928, 0.8696, -0.2407, -0.4868, 0.8397, -0.2896, -0.8989, 0.3287, -0.8948, -0.3711, 0.248, -0.5361, -0.2417, 0.8088, -0.561, 0.004566, 0.8278, -0.9622, 0.001121, 0.2723, -0.5361, -0.2417, 0.8088, -0.8948, -0.3711, 0.248, -0.6486, -0.7256, 0.2298, -0.4555, -0.4327, 0.778, 0.03001, -0.4928, 0.8696, 0.0008233, -0.9193, 0.3936, 0.2508, -0.8848, 0.3927, 0.3483, -0.4599, 0.8168, 0.4246, -0.8367, 0.3458, 0.6364, -0.4143, 0.6507, 0.3483, -0.4599, 0.8168, 0.2508, -0.8848, 0.3927, 0.0008724, 0.919, 0.3942, -0.29, 0.8985, 0.3294, -0.2445, 0.4761, 0.8447, 0.02416, 0.4917, 0.8704, -0.29, 0.8985, 0.3294, -0.6492, 0.725, 0.2301, -0.4318, 0.4032, 0.8068, -0.2445, 0.4761, 0.8447, -0.6492, 0.725, 0.2301, -0.8952, 0.3694, 0.2494, -0.5268, 0.2413, 0.815, -0.4318, 0.4032, 0.8068, -0.5268, 0.2413, 0.815, -0.8952, 0.3694, 0.2494, -0.9622, 0.001121, 0.2723, -0.561, 0.004566, 0.8278, 0.428, 0.8385, 0.3372, 0.2453, 0.8866, 0.392, 0.3428, 0.4617, 0.8181, 0.6449, 0.4133, 0.6429, 0.0008724, 0.919, 0.3942, 0.02416, 0.4917, 0.8704, 0.3428, 0.4617, 0.8181, 0.2453, 0.8866, 0.392, 0.6427, -0.2289, -0.7311, 0.8939, -0.2382, -0.3797, 0.5346, -0.81, -0.2411, 0.4344, -0.8061, -0.4019, 0.9673, -0.2537, -0.001744, 0.5715, -0.8206, -0.005285, 0.5346, -0.81, -0.2411, 0.8939, -0.2382, -0.3797, 0.9673, -0.2537, -0.001744, 0.8935, -0.2367, 0.3816, 0.5438, -0.8035, 0.242, 0.5715, -0.8206, -0.005285, 0.4543, -0.7732, 0.4425, 0.5438, -0.8035, 0.242, 0.8935, -0.2367, 0.3816, 0.6398, -0.232, 0.7326, 0.4252, 0.8397, -0.3379, 0.5287, 0.826, -0.1956, 0.849, 0.391, -0.3553, 0.6416, 0.4135, -0.6461, 0.5669, 0.8238, 0.0007983, 0.9224, 0.3862, 0.001488, 0.849, 0.391, -0.3553, 0.5287, 0.826, -0.1956, 0.5296, 0.8246, 0.199, 0.848, 0.3902, 0.3586, 0.9224, 0.3862, 0.001488, 0.5669, 0.8238, 0.0007983, 0.848, 0.3902, 0.3586, 0.5296, 0.8246, 0.199, 0.428, 0.8385, 0.3372, 0.6449, 0.4133, 0.6429, -0.8455, -0.3548, -0.3991, -0.513, -0.1992, -0.835, -0.4182, -0.3435, -0.8409, -0.6432, -0.6436, -0.4148, -0.8455, -0.3548, -0.3991, -0.916, -0.0004132, -0.4012, -0.5448, 0.000177, -0.8385, -0.513, -0.1992, -0.835, -0.02363, -0.8706, -0.4914, -0.343, -0.818, -0.4617, -0.2428, -0.3943, -0.8863, -0.0008981, -0.3947, -0.9188, -0.4182, -0.3435, -0.8409, -0.2428, -0.3943, -0.8863, -0.343, -0.818, -0.4617, -0.6432, -0.6436, -0.4148, 0.6427, -0.2289, -0.7311, 0.4344, -0.8061, -0.4019, 0.2467, -0.8445, -0.4754, 0.2876, -0.3306, -0.8989, 0.2876, -0.3306, -0.8989, 0.2467, -0.8445, -0.4754, -0.02363, -0.8706, -0.4914, -0.0008981, -0.3947, -0.9188, -0.5448, 0.000177, -0.8385, -0.916, -0.0004132, -0.4012, -0.8445, 0.3534, -0.4023, -0.5134, 0.2016, -0.8341, -0.5134, 0.2016, -0.8341, -0.8445, 0.3534, -0.4023, -0.6364, 0.649, -0.4168, -0.4171, 0.3506, -0.8385, -0.2442, 0.3996, -0.8836, -0.4171, 0.3506, -0.8385, -0.6364, 0.649, -0.4168, -0.3455, 0.8166, -0.4624, -0.3455, 0.8166, -0.4624, -0.03316, 0.8682, -0.4952, -0.004461, 0.3965, -0.918, -0.2442, 0.3996, -0.8836, -0.004461, 0.3965, -0.918, -0.03316, 0.8682, -0.4952, 0.2475, 0.8367, -0.4885, 0.29, 0.332, -0.8976, 0.2475, 0.8367, -0.4885, 0.4542, 0.7733, -0.4425, 0.6397, 0.2322, -0.7327, 0.29, 0.332, -0.8976, -0.3453, -0.8167, 0.4624, -0.2441, -0.3996, 0.8836, -0.4149, -0.3513, 0.8393, -0.6372, -0.6499, 0.4142, -0.2441, -0.3996, 0.8836, -0.3453, -0.8167, 0.4624, -0.03289, -0.8682, 0.4952, -0.004355, -0.3966, 0.918, -0.5449, -0.0003872, 0.8385, -0.916, -0.0007739, 0.4012, -0.8454, -0.3547, 0.3993, -0.5131, -0.1991, 0.8349, -0.5131, -0.1991, 0.8349, -0.8454, -0.3547, 0.3993, -0.6372, -0.6499, 0.4142, -0.4149, -0.3513, 0.8393, -0.004355, -0.3966, 0.918, -0.03289, -0.8682, 0.4952, 0.2477, -0.8367, 0.4885, 0.2902, -0.3319, 0.8976, 0.4543, -0.7732, 0.4425, 0.6398, -0.232, 0.7326, 0.2902, -0.3319, 0.8976, 0.2477, -0.8367, 0.4885, -0.001021, 0.3947, 0.9188, -0.02385, 0.8706, 0.4914, -0.3469, 0.8147, 0.4647, -0.2483, 0.3952, 0.8844, -0.6386, 0.6453, 0.4192, -0.4151, 0.3513, 0.8392, -0.2483, 0.3952, 0.8844, -0.3469, 0.8147, 0.4647, -0.6386, 0.6453, 0.4192, -0.8454, 0.3527, 0.401, -0.513, 0.199, 0.835, -0.4151, 0.3513, 0.8392, -0.916, -0.0007739, 0.4012, -0.5449, -0.0003872, 0.8385, -0.513, 0.199, 0.835, -0.8454, 0.3527, 0.401, 0.6427, 0.2291, 0.7311, 0.4342, 0.8062, 0.4019, 0.2466, 0.8445, 0.4754, 0.2875, 0.3306, 0.8989, 0.2875, 0.3306, 0.8989, 0.2466, 0.8445, 0.4754, -0.02385, 0.8706, 0.4914, -0.001021, 0.3947, 0.9188, 0.8481, -0.3895, -0.3592, 0.5291, -0.8248, -0.1995, 0.4248, -0.8367, -0.3457, 0.6387, -0.4125, -0.6496, 0.5291, -0.8248, -0.1995, 0.8481, -0.3895, -0.3592, 0.9227, -0.3855, -0.0009003, 0.5667, -0.824, -1.119e-07, 0.5667, -0.824, -1.119e-07, 0.9227, -0.3855, -0.0009003, 0.8479, -0.3923, 0.3566, 0.5291, -0.8248, 0.1995, 0.5291, -0.8248, 0.1995, 0.8479, -0.3923, 0.3566, 0.6364, -0.4143, 0.6507, 0.4246, -0.8367, 0.3458, 0.6397, 0.2322, -0.7327, 0.4542, 0.7733, -0.4425, 0.545, 0.8031, -0.2407, 0.8938, 0.2385, -0.3797, 0.545, 0.8031, -0.2407, 0.5725, 0.8199, 0.003616, 0.9669, 0.255, 1.848e-08, 0.8938, 0.2385, -0.3797, 0.9669, 0.255, 1.848e-08, 0.5725, 0.8199, 0.003616, 0.5344, 0.8101, 0.2411, 0.8938, 0.2384, 0.3797, 0.5344, 0.8101, 0.2411, 0.4342, 0.8062, 0.4019, 0.6427, 0.2291, 0.7311, 0.8938, 0.2384, 0.3797, -0.8998, -0.3853, -0.2046, -0.644, -0.7288, -0.2327, -0.3009, -0.1804, -0.9364, -0.3502, -0.1221, -0.9287, -0.9804, -0.0002837, -0.197, -0.8998, -0.3853, -0.2046, -0.3502, -0.1221, -0.9287, -0.3795, 8.334e-05, -0.9252, 0.0003804, -0.272, -0.9623, -0.2103, -0.2367, -0.9486, -0.2974, -0.919, -0.259, -0.001002, -0.9622, -0.2724, -0.2103, -0.2367, -0.9486, -0.3009, -0.1804, -0.9364, -0.644, -0.7288, -0.2327, -0.2974, -0.919, -0.259, 0.6376, -0.2254, -0.7367, 0.2955, -0.2568, -0.9202, 0.2146, -0.9476, -0.2366, 0.3161, -0.9324, -0.1751, 0.2955, -0.2568, -0.9202, 0.0003804, -0.272, -0.9623, -0.001002, -0.9622, -0.2724, 0.2146, -0.9476, -0.2366, -0.3511, 0.1215, -0.9284, -0.9004, 0.3838, -0.2049, -0.9804, -0.0002837, -0.197, -0.3795, 8.334e-05, -0.9252, -0.9004, 0.3838, -0.2049, -0.3511, 0.1215, -0.9284, -0.3039, 0.1814, -0.9353, -0.6466, 0.7254, -0.2361, -0.6466, 0.7254, -0.2361, -0.3039, 0.1814, -0.9353, -0.2112, 0.2417, -0.9471, -0.2994, 0.9167, -0.2645, 0.001841, 0.278, -0.9606, -0.001516, 0.9605, -0.2783, -0.2994, 0.9167, -0.2645, -0.2112, 0.2417, -0.9471, 0.2148, 0.9461, -0.2424, -0.001516, 0.9605, -0.2783, 0.001841, 0.278, -0.9606, 0.2965, 0.263, -0.9181, 0.2148, 0.9461, -0.2424, 0.2965, 0.263, -0.9181, 0.6399, 0.2297, -0.7333, 0.3189, 0.9311, -0.1771, -0.646, -0.7258, 0.2365, -0.3041, -0.1814, 0.9352, -0.2111, -0.2417, 0.9471, -0.2999, -0.9165, 0.2649, 0.001843, -0.278, 0.9606, -0.001217, -0.9605, 0.2783, -0.2999, -0.9165, 0.2649, -0.2111, -0.2417, 0.9471, -0.3795, -0.000149, 0.9252, -0.351, -0.1218, 0.9284, -0.9003, -0.384, 0.205, -0.9804, 7.517e-05, 0.197, -0.351, -0.1218, 0.9284, -0.3041, -0.1814, 0.9352, -0.646, -0.7258, 0.2365, -0.9003, -0.384, 0.205, -0.001217, -0.9605, 0.2783, 0.001843, -0.278, 0.9606, 0.2965, -0.2629, 0.9181, 0.2151, -0.946, 0.2424, 0.3188, -0.9311, 0.1772, 0.2151, -0.946, 0.2424, 0.2965, -0.2629, 0.9181, 0.64, -0.2295, 0.7333, -0.2101, 0.2367, 0.9486, -0.2982, 0.9188, 0.2585, -0.0004689, 0.9623, 0.272, 0.0003384, 0.2719, 0.9623, -0.2982, 0.9188, 0.2585, -0.2101, 0.2367, 0.9486, -0.3011, 0.1801, 0.9364, -0.644, 0.7288, 0.2325, -0.3011, 0.1801, 0.9364, -0.3502, 0.1221, 0.9287, -0.9001, 0.3848, 0.2044, -0.644, 0.7288, 0.2325, -0.9804, 7.517e-05, 0.197, -0.9001, 0.3848, 0.2044, -0.3502, 0.1221, 0.9287, -0.3795, -0.000149, 0.9252, 0.3157, 0.9325, 0.1755, 0.6375, 0.2256, 0.7367, 0.2955, 0.2569, 0.9202, 0.2146, 0.9476, 0.2366, -0.0004689, 0.9623, 0.272, 0.2146, 0.9476, 0.2366, 0.2955, 0.2569, 0.9202, 0.0003384, 0.2719, 0.9623, 0.3688, -0.9227, -0.1121, 0.8973, -0.1929, -0.3969, 0.6376, -0.2254, -0.7367, 0.3161, -0.9324, -0.1751, 0.8973, -0.1929, -0.3969, 0.3688, -0.9227, -0.1121, 0.3964, -0.9181, -0.0002004, 0.9829, -0.1839, -0.0004825, 0.3964, -0.9181, -0.0002004, 0.3701, -0.9222, 0.1117, 0.8977, -0.1941, 0.3955, 0.9829, -0.1839, -0.0004825, 0.64, -0.2295, 0.7333, 0.8977, -0.1941, 0.3955, 0.3701, -0.9222, 0.1117, 0.3188, -0.9311, 0.1772, 0.3699, 0.9223, -0.1121, 0.3189, 0.9311, -0.1771, 0.6399, 0.2297, -0.7333, 0.8977, 0.1945, -0.3953, 0.3699, 0.9223, -0.1121, 0.8977, 0.1945, -0.3953, 0.9829, 0.1843, 0.0002771, 0.3961, 0.9182, 1.187e-07, 0.9829, 0.1843, 0.0002771, 0.8973, 0.1931, 0.3969, 0.3684, 0.9229, 0.1123, 0.3961, 0.9182, 1.187e-07, 0.6375, 0.2256, 0.7367, 0.3157, 0.9325, 0.1755, 0.3684, 0.9229, 0.1123, 0.8973, 0.1931, 0.3969, -0.6464, -0.7267, -0.2328, -0.644, -0.7288, -0.2327, -0.8998, -0.3853, -0.2046, -0.8951, -0.3708, -0.2475, -0.2974, -0.919, -0.259, -0.644, -0.7288, -0.2327, -0.6464, -0.7267, -0.2328, -0.2942, -0.8974, -0.3288, 0.006698, -0.9188, -0.3947, -0.001002, -0.9622, -0.2724, -0.2974, -0.919, -0.259, -0.2942, -0.8974, -0.3288, 0.006698, -0.9188, -0.3947, 0.2468, -0.8837, -0.3976, 0.2146, -0.9476, -0.2366, -0.001002, -0.9622, -0.2724, 0.2146, -0.9476, -0.2366, 0.2468, -0.8837, -0.3976, 0.4248, -0.8367, -0.3457, 0.3161, -0.9324, -0.1751, 0.5291, -0.8248, -0.1995, 0.3688, -0.9227, -0.1121, 0.3161, -0.9324, -0.1751, 0.4248, -0.8367, -0.3457, 0.5667, -0.824, -1.119e-07, 0.3964, -0.9181, -0.0002004, 0.3688, -0.9227, -0.1121, 0.5291, -0.8248, -0.1995, 0.5667, -0.824, -1.119e-07, 0.5291, -0.8248, 0.1995, 0.3701, -0.9222, 0.1117, 0.3964, -0.9181, -0.0002004, 0.3701, -0.9222, 0.1117, 0.5291, -0.8248, 0.1995, 0.4246, -0.8367, 0.3458, 0.3188, -0.9311, 0.1772, 0.2508, -0.8848, 0.3927, 0.2151, -0.946, 0.2424, 0.3188, -0.9311, 0.1772, 0.4246, -0.8367, 0.3458, 0.2508, -0.8848, 0.3927, 0.0008233, -0.9193, 0.3936, -0.001217, -0.9605, 0.2783, 0.2151, -0.946, 0.2424, -0.2999, -0.9165, 0.2649, -0.001217, -0.9605, 0.2783, 0.0008233, -0.9193, 0.3936, -0.2896, -0.8989, 0.3287, -0.2999, -0.9165, 0.2649, -0.2896, -0.8989, 0.3287, -0.6486, -0.7256, 0.2298, -0.646, -0.7258, 0.2365, -0.8948, -0.3711, 0.248, -0.9003, -0.384, 0.205, -0.646, -0.7258, 0.2365, -0.6486, -0.7256, 0.2298, -0.9622, 0.001121, 0.2723, -0.9804, 7.517e-05, 0.197, -0.9003, -0.384, 0.205, -0.8948, -0.3711, 0.248, -0.8952, 0.3694, 0.2494, -0.9001, 0.3848, 0.2044, -0.9804, 7.517e-05, 0.197, -0.9622, 0.001121, 0.2723, -0.9001, 0.3848, 0.2044, -0.8952, 0.3694, 0.2494, -0.6492, 0.725, 0.2301, -0.644, 0.7288, 0.2325, -0.6492, 0.725, 0.2301, -0.29, 0.8985, 0.3294, -0.2982, 0.9188, 0.2585, -0.644, 0.7288, 0.2325, -0.0004689, 0.9623, 0.272, -0.2982, 0.9188, 0.2585, -0.29, 0.8985, 0.3294, 0.0008724, 0.919, 0.3942, 0.2453, 0.8866, 0.392, 0.2146, 0.9476, 0.2366, -0.0004689, 0.9623, 0.272, 0.0008724, 0.919, 0.3942, 0.3157, 0.9325, 0.1755, 0.2146, 0.9476, 0.2366, 0.2453, 0.8866, 0.392, 0.428, 0.8385, 0.3372, 0.5296, 0.8246, 0.199, 0.3684, 0.9229, 0.1123, 0.3157, 0.9325, 0.1755, 0.428, 0.8385, 0.3372, 0.5669, 0.8238, 0.0007983, 0.3961, 0.9182, 1.187e-07, 0.3684, 0.9229, 0.1123, 0.5296, 0.8246, 0.199, 0.5669, 0.8238, 0.0007983, 0.5287, 0.826, -0.1956, 0.3699, 0.9223, -0.1121, 0.3961, 0.9182, 1.187e-07, 0.4252, 0.8397, -0.3379, 0.3189, 0.9311, -0.1771, 0.3699, 0.9223, -0.1121, 0.5287, 0.826, -0.1956, 0.4252, 0.8397, -0.3379, 0.245, 0.8868, -0.3919, 0.2148, 0.9461, -0.2424, 0.3189, 0.9311, -0.1771, -0.001516, 0.9605, -0.2783, 0.2148, 0.9461, -0.2424, 0.245, 0.8868, -0.3919, 0.00265, 0.9198, -0.3923, -0.2994, 0.9167, -0.2645, -0.001516, 0.9605, -0.2783, 0.00265, 0.9198, -0.3923, -0.2944, 0.8973, -0.3288, -0.6465, 0.7265, -0.2331, -0.6466, 0.7254, -0.2361, -0.2994, 0.9167, -0.2645, -0.2944, 0.8973, -0.3288, -0.6465, 0.7265, -0.2331, -0.8949, 0.3709, -0.2481, -0.9004, 0.3838, -0.2049, -0.6466, 0.7254, -0.2361, -0.9004, 0.3838, -0.2049, -0.8949, 0.3709, -0.2481, -0.9624, -0.0002235, -0.2716, -0.9804, -0.0002837, -0.197, -0.8951, -0.3708, -0.2475, -0.8998, -0.3853, -0.2046, -0.9804, -0.0002837, -0.197, -0.9624, -0.0002235, -0.2716, -0.513, -0.1992, -0.835, -0.3502, -0.1221, -0.9287, -0.3009, -0.1804, -0.9364, -0.4182, -0.3435, -0.8409, -0.3795, 8.334e-05, -0.9252, -0.3502, -0.1221, -0.9287, -0.513, -0.1992, -0.835, -0.5448, 0.000177, -0.8385, -0.3795, 8.334e-05, -0.9252, -0.5448, 0.000177, -0.8385, -0.5134, 0.2016, -0.8341, -0.3511, 0.1215, -0.9284, -0.4171, 0.3506, -0.8385, -0.3039, 0.1814, -0.9353, -0.3511, 0.1215, -0.9284, -0.5134, 0.2016, -0.8341, -0.2112, 0.2417, -0.9471, -0.3039, 0.1814, -0.9353, -0.4171, 0.3506, -0.8385, -0.2442, 0.3996, -0.8836, -0.004461, 0.3965, -0.918, 0.001841, 0.278, -0.9606, -0.2112, 0.2417, -0.9471, -0.2442, 0.3996, -0.8836, 0.001841, 0.278, -0.9606, -0.004461, 0.3965, -0.918, 0.29, 0.332, -0.8976, 0.2965, 0.263, -0.9181, 0.29, 0.332, -0.8976, 0.6397, 0.2322, -0.7327, 0.6399, 0.2297, -0.7333, 0.2965, 0.263, -0.9181, 0.6397, 0.2322, -0.7327, 0.8938, 0.2385, -0.3797, 0.8977, 0.1945, -0.3953, 0.6399, 0.2297, -0.7333, 0.9669, 0.255, 1.848e-08, 0.9829, 0.1843, 0.0002771, 0.8977, 0.1945, -0.3953, 0.8938, 0.2385, -0.3797, 0.8973, 0.1931, 0.3969, 0.9829, 0.1843, 0.0002771, 0.9669, 0.255, 1.848e-08, 0.8938, 0.2384, 0.3797, 0.8973, 0.1931, 0.3969, 0.8938, 0.2384, 0.3797, 0.6427, 0.2291, 0.7311, 0.6375, 0.2256, 0.7367, 0.2955, 0.2569, 0.9202, 0.6375, 0.2256, 0.7367, 0.6427, 0.2291, 0.7311, 0.2875, 0.3306, 0.8989, 0.0003384, 0.2719, 0.9623, 0.2955, 0.2569, 0.9202, 0.2875, 0.3306, 0.8989, -0.001021, 0.3947, 0.9188, -0.2101, 0.2367, 0.9486, 0.0003384, 0.2719, 0.9623, -0.001021, 0.3947, 0.9188, -0.2483, 0.3952, 0.8844, -0.2101, 0.2367, 0.9486, -0.2483, 0.3952, 0.8844, -0.4151, 0.3513, 0.8392, -0.3011, 0.1801, 0.9364, -0.4151, 0.3513, 0.8392, -0.513, 0.199, 0.835, -0.3502, 0.1221, 0.9287, -0.3011, 0.1801, 0.9364, -0.3795, -0.000149, 0.9252, -0.3502, 0.1221, 0.9287, -0.513, 0.199, 0.835, -0.5449, -0.0003872, 0.8385, -0.3795, -0.000149, 0.9252, -0.5449, -0.0003872, 0.8385, -0.5131, -0.1991, 0.8349, -0.351, -0.1218, 0.9284, -0.351, -0.1218, 0.9284, -0.5131, -0.1991, 0.8349, -0.4149, -0.3513, 0.8393, -0.3041, -0.1814, 0.9352, -0.2441, -0.3996, 0.8836, -0.2111, -0.2417, 0.9471, -0.3041, -0.1814, 0.9352, -0.4149, -0.3513, 0.8393, -0.004355, -0.3966, 0.918, 0.001843, -0.278, 0.9606, -0.2111, -0.2417, 0.9471, -0.2441, -0.3996, 0.8836, 0.2965, -0.2629, 0.9181, 0.001843, -0.278, 0.9606, -0.004355, -0.3966, 0.918, 0.2902, -0.3319, 0.8976, 0.2965, -0.2629, 0.9181, 0.2902, -0.3319, 0.8976, 0.6398, -0.232, 0.7326, 0.64, -0.2295, 0.7333, 0.8977, -0.1941, 0.3955, 0.64, -0.2295, 0.7333, 0.6398, -0.232, 0.7326, 0.8935, -0.2367, 0.3816, 0.9673, -0.2537, -0.001744, 0.9829, -0.1839, -0.0004825, 0.8977, -0.1941, 0.3955, 0.8935, -0.2367, 0.3816, 0.8939, -0.2382, -0.3797, 0.8973, -0.1929, -0.3969, 0.9829, -0.1839, -0.0004825, 0.9673, -0.2537, -0.001744, 0.6376, -0.2254, -0.7367, 0.8973, -0.1929, -0.3969, 0.8939, -0.2382, -0.3797, 0.6427, -0.2289, -0.7311, 0.2876, -0.3306, -0.8989, 0.2955, -0.2568, -0.9202, 0.6376, -0.2254, -0.7367, 0.6427, -0.2289, -0.7311, 0.0003804, -0.272, -0.9623, 0.2955, -0.2568, -0.9202, 0.2876, -0.3306, -0.8989, -0.0008981, -0.3947, -0.9188, -0.2428, -0.3943, -0.8863, -0.2103, -0.2367, -0.9486, 0.0003804, -0.272, -0.9623, -0.0008981, -0.3947, -0.9188, -0.3009, -0.1804, -0.9364, -0.2103, -0.2367, -0.9486, -0.2428, -0.3943, -0.8863, -0.4182, -0.3435, -0.8409])] * 3)])

# ---- objects
ob_ball = bpy.data.objects.new('Ball', me_untitled)

# ---- transforms, parenting, visibility, modifiers, constraints
ob_ball.location = (0.0, 2.026e-10, 0.0001375)
ob_ball.color = (0.8, 0.8, 0.8, 1.0)
ob_ball.lineart.crease_threshold = 0.0

# ---- collection membership
col_collection_1.objects.link(ob_ball)

# ---- scene / render settings (as saved in the file)
scene.frame_start = 1; scene.frame_end = 250; scene.frame_set(1)
scene.render.engine = 'BLENDER_EEVEE_NEXT'
scene.render.resolution_percentage = 50
scene.render.fps = 30
scene.render.dither_intensity = 0.0
scene.cycles.use_denoising = False
scene.cycles.samples = 128
scene.cycles.sampling_pattern = 'TABULATED_SOBOL'
scene.cycles.use_adaptive_sampling = False
scene.cycles.use_light_tree = False
scene.cycles.blur_glossy = 0.0
scene.cycles.sample_clamp_indirect = 0.0
scene.view_settings.view_transform = 'Standard'
bpy.context.view_layer.update()

# ---- added for rendering (the .blend has no active camera and no usable light): camera, sun
cam_auto = bpy.data.cameras.new('AutoCamera')
cam_auto.lens = 50.0
cam_auto.sensor_width = 36.0
cam_auto.clip_end = 1000.0
ob_auto_camera = bpy.data.objects.new('AutoCamera', cam_auto)
scene.collection.objects.link(ob_auto_camera)
ob_auto_camera.location = (0.185061, -0.222099, 0.148173)
ob_auto_camera.rotation_euler = (1.09748, -7.21219e-08, 0.694738)
scene.camera = ob_auto_camera
light_auto_sun = bpy.data.lights.new('AutoSun', 'SUN')
light_auto_sun.energy = 3.0
light_auto_sun.angle = 0.0523599
ob_auto_sun = bpy.data.objects.new('AutoSun', light_auto_sun)
scene.collection.objects.link(ob_auto_sun)
ob_auto_sun.rotation_euler = (0.872665, 0.174533, 0.523599)
bpy.context.view_layer.update()
